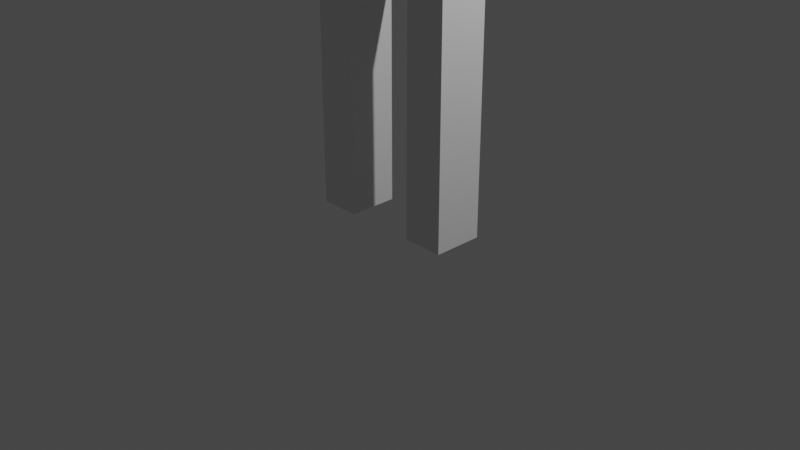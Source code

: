 # Source: tvscreen.blend  (saved by Blender 3.4.6; exported with 4.5.12 LTS)
import bpy
from mathutils import Matrix  # noqa: F401  (used for matrix-valued properties, if any)

bpy.ops.wm.read_factory_settings(use_empty=True)
scene = bpy.context.scene
scene.name = 'Scene'

# ---- collections
col_collection = bpy.data.collections.new('Collection'); scene.collection.children.link(col_collection)
col_head = bpy.data.collections.new('Head'); scene.collection.children.link(col_head)

# ---- materials (node trees are filled in below, after node groups)
mat_material = bpy.data.materials.new('Material')
mat_material.alpha_threshold = 0.0
mat_material.use_transparent_shadow = False
mat_material.roughness = 0.5
mat_material.line_color = (0.0, 0.0, 0.0, 1.0)

# ---- material node trees
mat_material.use_nodes = True; mat_material.node_tree.nodes.clear()
_N = mat_material.node_tree.nodes; _L = mat_material.node_tree.links
n0 = _N.new('ShaderNodeOutputMaterial'); n0.name = 'Material Output'; n0.location = (300, 300)
n1 = _N.new('ShaderNodeBsdfPrincipled'); n1.name = 'Principled BSDF'; n1.location = (10, 300)
n1.distribution = 'GGX'
n1.subsurface_method = 'RANDOM_WALK_SKIN'
n1.inputs[3].default_value = 1.45
n1.inputs[27].default_value = (0.0, 0.0, 0.0, 1.0)
n1.inputs[28].default_value = 1.0
_L.new(n1.outputs[0], n0.inputs[0])
n0.is_active_output = True

# ---- world
world_world = bpy.data.worlds.new('World'); scene.world = world_world
world_world.use_nodes = True; world_world.node_tree.nodes.clear()
_N = world_world.node_tree.nodes; _L = world_world.node_tree.links
n0 = _N.new('ShaderNodeOutputWorld'); n0.name = 'World Output'; n0.location = (300, 300)
n1 = _N.new('ShaderNodeBackground'); n1.name = 'Background'; n1.location = (10, 300)
n1.inputs[0].default_value = (0.05088, 0.05088, 0.05088, 1.0)
_L.new(n1.outputs[0], n0.inputs[0])
n0.is_active_output = True
world_world.color = (0.05088, 0.05088, 0.05088)
world_world.use_sun_shadow = False
world_world.sun_shadow_jitter_overblur = 0.0

# ---- cameras
cam_camera = bpy.data.cameras.new('Camera')
cam_camera.clip_end = 100.0
cam_camera.ortho_scale = 7.314

# ---- lights
light_light = bpy.data.lights.new('Light', 'POINT')
light_light.transmission_factor = 0.0
light_light.energy = 1000.0
light_light.shadow_soft_size = 0.1
light_light.shadow_maximum_resolution = 0.006
light_light.use_absolute_resolution = True

# ---- meshes
me_cylinder = bpy.data.meshes.new('Cylinder')
me_cylinder.from_pydata([(0.0, 0.2433, 1.0), (0.04747, 0.2387, 1.0), (0.09312, 0.2248, 1.0), (0.1352, 0.2023, 1.0), (0.1721, 0.1721, 1.0), (0.2023, 0.1352, 1.0), (0.2248, 0.09312, 1.0), (0.2387, 0.04747, 1.0), (0.2433, 0.0, 1.0), (0.2387, -0.04747, 1.0), (0.2248, -0.09312, 1.0), (0.2023, -0.1352, 1.0), (0.1721, -0.1721, 1.0), (0.1352, -0.2023, 1.0), (0.09312, -0.2248, 1.0), (0.04747, -0.2387, 1.0), (0.0, -0.2433, 1.0), (-0.04747, -0.2387, 1.0), (-0.09312, -0.2248, 1.0), (-0.1352, -0.2023, 1.0), (-0.1721, -0.1721, 1.0), (-0.2023, -0.1352, 1.0), (-0.2248, -0.09312, 1.0), (-0.2387, -0.04747, 1.0), (-0.2433, 0.0, 1.0), (-0.2387, 0.04747, 1.0), (-0.2248, 0.09312, 1.0), (-0.2023, 0.1352, 1.0), (-0.1721, 0.1721, 1.0), (-0.1352, 0.2023, 1.0), (-0.09312, 0.2248, 1.0), (-0.04747, 0.2387, 1.0), (0.1951, 0.9808, 1.0), (0.0, 1.0, 1.0), (0.3827, 0.9239, 1.0), (0.5556, 0.8315, 1.0), (0.7071, 0.7071, 1.0), (0.8315, 0.5556, 1.0), (0.9239, 0.3827, 1.0), (0.9808, 0.1951, 1.0), (1.0, 0.0, 1.0), (0.9808, -0.1951, 1.0), (0.9239, -0.3827, 1.0), (0.8315, -0.5556, 1.0), (0.7071, -0.7071, 1.0), (0.5556, -0.8315, 1.0), (0.3827, -0.9239, 1.0), (0.1951, -0.9808, 1.0), (0.0, -1.0, 1.0), (-0.1951, -0.9808, 1.0), (-0.3827, -0.9239, 1.0), (-0.5556, -0.8315, 1.0), (-0.7071, -0.7071, 1.0), (-0.8315, -0.5556, 1.0), (-0.9239, -0.3827, 1.0), (-0.9808, -0.1951, 1.0), (-1.0, 0.0, 1.0), (-0.9808, 0.1951, 1.0), (-0.9239, 0.3827, 1.0), (-0.8315, 0.5556, 1.0), (-0.7071, 0.7071, 1.0), (-0.5556, 0.8315, 1.0), (-0.3827, 0.9239, 1.0), (-0.1951, 0.9808, 1.0), (0.1199, 0.6028, 1.0), (0.0, 0.6146, 1.0), (0.2352, 0.5678, 1.0), (0.3414, 0.511, 1.0), (0.4346, 0.4346, 1.0), (0.511, 0.3414, 1.0), (0.5678, 0.2352, 1.0), (0.6028, 0.1199, 1.0), (0.6146, 0.0, 1.0), (0.6028, -0.1199, 1.0), (0.5678, -0.2352, 1.0), (0.511, -0.3414, 1.0), (0.4346, -0.4346, 1.0), (0.3414, -0.511, 1.0), (0.2352, -0.5678, 1.0), (0.1199, -0.6028, 1.0), (0.0, -0.6146, 1.0), (-0.1199, -0.6028, 1.0), (-0.2352, -0.5678, 1.0), (-0.3414, -0.511, 1.0), (-0.4346, -0.4346, 1.0), (-0.511, -0.3414, 1.0), (-0.5678, -0.2352, 1.0), (-0.6028, -0.1199, 1.0), (-0.6146, 0.0, 1.0), (-0.6028, 0.1199, 1.0), (-0.5678, 0.2352, 1.0), (-0.511, 0.3414, 1.0), (-0.4346, 0.4346, 1.0), (-0.3414, 0.511, 1.0), (-0.2352, 0.5678, 1.0), (-0.1199, 0.6028, 1.0), (0.0, 1.0, 0.7736), (0.1951, 0.9808, 0.7736), (0.3827, 0.9239, 0.7736), (0.5556, 0.8315, 0.7736), (0.7071, 0.7071, 0.7736), (0.8315, 0.5556, 0.7736), (0.9239, 0.3827, 0.7736), (0.9808, 0.1951, 0.7736), (1.0, 0.0, 0.7736), (0.9808, -0.1951, 0.7736), (0.9239, -0.3827, 0.7736), (0.8315, -0.5556, 0.7736), (0.7071, -0.7071, 0.7736), (0.5556, -0.8315, 0.7736), (0.3827, -0.9239, 0.7736), (0.1951, -0.9808, 0.7736), (0.0, -1.0, 0.7736), (-0.1951, -0.9808, 0.7736), (-0.3827, -0.9239, 0.7736), (-0.5556, -0.8315, 0.7736), (-0.7071, -0.7071, 0.7736), (-0.8315, -0.5556, 0.7736), (-0.9239, -0.3827, 0.7736), (-0.9808, -0.1951, 0.7736), (-1.0, 0.0, 0.7736), (-0.9808, 0.1951, 0.7736), (-0.9239, 0.3827, 0.7736), (-0.8315, 0.5556, 0.7736), (-0.7071, 0.7071, 0.7736), (-0.5556, 0.8315, 0.7736), (-0.3827, 0.9239, 0.7736), (-0.1951, 0.9808, 0.7736), (0.1951, 0.9808, 0.0), (0.3827, 0.9239, 0.0), (0.5556, 0.8315, 0.0), (0.7071, 0.7071, 0.0), (0.8315, 0.5556, 0.0), (0.9239, 0.3827, 0.0), (0.9808, 0.1951, 0.0), (1.0, 0.0, 0.0), (0.9808, -0.1951, 0.0), (0.9239, -0.3827, 0.0), (0.8315, -0.5556, 0.0), (0.7071, -0.7071, 0.0), (0.5556, -0.8315, 0.0), (0.3827, -0.9239, 0.0), (0.1951, -0.9808, 0.0), (0.0, -1.0, 0.0), (-0.1951, -0.9808, 0.0), (-0.3827, -0.9239, 0.0), (-0.5556, -0.8315, 0.0), (-0.7071, -0.7071, 0.0), (-0.8315, -0.5556, 0.0), (-0.9239, -0.3827, 0.0), (-0.9808, -0.1951, 0.0), (-1.0, 0.0, 0.0), (-0.9808, 0.1951, 0.0), (-0.9239, 0.3827, 0.0), (-0.8315, 0.5556, 0.0), (-0.7071, 0.7071, 0.0), (-0.5556, 0.8315, 0.0), (-0.3827, 0.9239, 0.0), (-0.1951, 0.9808, 0.0), (0.0, 1.0, 0.0)], [], [(96, 33, 32, 97), (97, 32, 34, 98), (98, 34, 35, 99), (99, 35, 36, 100), (100, 36, 37, 101), (101, 37, 38, 102), (102, 38, 39, 103), (103, 39, 40, 104), (104, 40, 41, 105), (105, 41, 42, 106), (106, 42, 43, 107), (107, 43, 44, 108), (108, 44, 45, 109), (109, 45, 46, 110), (110, 46, 47, 111), (111, 47, 48, 112), (112, 48, 49, 113), (113, 49, 50, 114), (114, 50, 51, 115), (115, 51, 52, 116), (116, 52, 53, 117), (117, 53, 54, 118), (118, 54, 55, 119), (119, 55, 56, 120), (120, 56, 57, 121), (121, 57, 58, 122), (122, 58, 59, 123), (123, 59, 60, 124), (124, 60, 61, 125), (125, 61, 62, 126), (1, 0, 31, 30, 29, 28, 27, 26, 25, 24, 23, 22, 21, 20, 19, 18, 17, 16, 15, 14, 13, 12, 11, 10, 9, 8, 7, 6, 5, 4, 3, 2), (126, 62, 63, 127), (127, 63, 33, 96), (65, 64, 32, 33), (64, 66, 34, 32), (66, 67, 35, 34), (67, 68, 36, 35), (68, 69, 37, 36), (69, 70, 38, 37), (70, 71, 39, 38), (71, 72, 40, 39), (72, 73, 41, 40), (73, 74, 42, 41), (74, 75, 43, 42), (75, 76, 44, 43), (76, 77, 45, 44), (77, 78, 46, 45), (78, 79, 47, 46), (79, 80, 48, 47), (80, 81, 49, 48), (81, 82, 50, 49), (82, 83, 51, 50), (83, 84, 52, 51), (84, 85, 53, 52), (85, 86, 54, 53), (86, 87, 55, 54), (87, 88, 56, 55), (88, 89, 57, 56), (89, 90, 58, 57), (90, 91, 59, 58), (91, 92, 60, 59), (92, 93, 61, 60), (93, 94, 62, 61), (94, 95, 63, 62), (95, 65, 33, 63), (0, 1, 64, 65), (1, 2, 66, 64), (2, 3, 67, 66), (3, 4, 68, 67), (4, 5, 69, 68), (5, 6, 70, 69), (6, 7, 71, 70), (7, 8, 72, 71), (8, 9, 73, 72), (9, 10, 74, 73), (10, 11, 75, 74), (11, 12, 76, 75), (12, 13, 77, 76), (13, 14, 78, 77), (14, 15, 79, 78), (15, 16, 80, 79), (16, 17, 81, 80), (17, 18, 82, 81), (18, 19, 83, 82), (19, 20, 84, 83), (20, 21, 85, 84), (21, 22, 86, 85), (22, 23, 87, 86), (23, 24, 88, 87), (24, 25, 89, 88), (25, 26, 90, 89), (26, 27, 91, 90), (27, 28, 92, 91), (28, 29, 93, 92), (29, 30, 94, 93), (30, 31, 95, 94), (31, 0, 65, 95), (158, 127, 96, 159), (157, 126, 127, 158), (156, 125, 126, 157), (155, 124, 125, 156), (154, 123, 124, 155), (153, 122, 123, 154), (152, 121, 122, 153), (151, 120, 121, 152), (150, 119, 120, 151), (149, 118, 119, 150), (148, 117, 118, 149), (147, 116, 117, 148), (146, 115, 116, 147), (145, 114, 115, 146), (144, 113, 114, 145), (143, 112, 113, 144), (142, 111, 112, 143), (141, 110, 111, 142), (140, 109, 110, 141), (139, 108, 109, 140), (138, 107, 108, 139), (137, 106, 107, 138), (136, 105, 106, 137), (135, 104, 105, 136), (134, 103, 104, 135), (133, 102, 103, 134), (132, 101, 102, 133), (131, 100, 101, 132), (130, 99, 100, 131), (129, 98, 99, 130), (128, 97, 98, 129), (159, 96, 97, 128)])
me_cylinder.polygons.foreach_set('use_smooth', [True] * 129)
_uv = me_cylinder.uv_layers.new(name='UVMap')
_uv.uv.foreach_set('vector', [1.0, 0.9434, 1.0, 1.0, 0.9688, 1.0, 0.9688, 0.9434, 0.9688, 0.9434, 0.9688, 1.0, 0.9375, 1.0, 0.9375, 0.9434, 0.9375, 0.9434, 0.9375, 1.0, 0.9062, 1.0, 0.9062, 0.9434, 0.9062, 0.9434, 0.9062, 1.0, 0.875, 1.0, 0.875, 0.9434, 0.875, 0.9434, 0.875, 1.0, 0.8438, 1.0, 0.8438, 0.9434, 0.8438, 0.9434, 0.8438, 1.0, 0.8125, 1.0, 0.8125, 0.9434, 0.8125, 0.9434, 0.8125, 1.0, 0.7812, 1.0, 0.7812, 0.9434, 0.7812, 0.9434, 0.7812, 1.0, 0.75, 1.0, 0.75, 0.9434, 0.75, 0.9434, 0.75, 1.0, 0.7188, 1.0, 0.7188, 0.9434, 0.7188, 0.9434, 0.7188, 1.0, 0.6875, 1.0, 0.6875, 0.9434, 0.6875, 0.9434, 0.6875, 1.0, 0.6562, 1.0, 0.6562, 0.9434, 0.6562, 0.9434, 0.6562, 1.0, 0.625, 1.0, 0.625, 0.9434, 0.625, 0.9434, 0.625, 1.0, 0.5938, 1.0, 0.5938, 0.9434, 0.5938, 0.9434, 0.5938, 1.0, 0.5625, 1.0, 0.5625, 0.9434, 0.5625, 0.9434, 0.5625, 1.0, 0.5312, 1.0, 0.5312, 0.9434, 0.5312, 0.9434, 0.5312, 1.0, 0.5, 1.0, 0.5, 0.9434, 0.5, 0.9434, 0.5, 1.0, 0.4688, 1.0, 0.4688, 0.9434, 0.4688, 0.9434, 0.4688, 1.0, 0.4375, 1.0, 0.4375, 0.9434, 0.4375, 0.9434, 0.4375, 1.0, 0.4062, 1.0, 0.4062, 0.9434, 0.4062, 0.9434, 0.4062, 1.0, 0.375, 1.0, 0.375, 0.9434, 0.375, 0.9434, 0.375, 1.0, 0.3438, 1.0, 0.3438, 0.9434, 0.3438, 0.9434, 0.3438, 1.0, 0.3125, 1.0, 0.3125, 0.9434, 0.3125, 0.9434, 0.3125, 1.0, 0.2812, 1.0, 0.2812, 0.9434, 0.2812, 0.9434, 0.2812, 1.0, 0.25, 1.0, 0.25, 0.9434, 0.25, 0.9434, 0.25, 1.0, 0.2188, 1.0, 0.2188, 0.9434, 0.2188, 0.9434, 0.2188, 1.0, 0.1875, 1.0, 0.1875, 0.9434, 0.1875, 0.9434, 0.1875, 1.0, 0.1562, 1.0, 0.1562, 0.9434, 0.1562, 0.9434, 0.1562, 1.0, 0.125, 1.0, 0.125, 0.9434, 0.125, 0.9434, 0.125, 1.0, 0.09375, 1.0, 0.09375, 0.9434, 0.09375, 0.9434, 0.09375, 1.0, 0.0625, 1.0, 0.0625, 0.9434, 0.2614, 0.3073, 0.25, 0.3084, 0.2386, 0.3073, 0.2277, 0.304, 0.2176, 0.2986, 0.2087, 0.2913, 0.2014, 0.2824, 0.196, 0.2723, 0.1927, 0.2614, 0.1916, 0.25, 0.1927, 0.2386, 0.196, 0.2277, 0.2014, 0.2176, 0.2087, 0.2087, 0.2176, 0.2014, 0.2277, 0.196, 0.2386, 0.1927, 0.25, 0.1916, 0.2614, 0.1927, 0.2723, 0.196, 0.2824, 0.2014, 0.2913, 0.2087, 0.2986, 0.2176, 0.304, 0.2277, 0.3073, 0.2386, 0.3084, 0.25, 0.3073, 0.2614, 0.304, 0.2723, 0.2986, 0.2824, 0.2913, 0.2913, 0.2824, 0.2986, 0.2723, 0.304, 0.0625, 0.9434, 0.0625, 1.0, 0.03125, 1.0, 0.03125, 0.9434, 0.03125, 0.9434, 0.03125, 1.0, 0.0, 1.0, 0.0, 0.9434, 0.25, 0.3975, 0.2788, 0.3947, 0.2968, 0.4854, 0.25, 0.49, 0.2788, 0.3947, 0.3064, 0.3863, 0.3418, 0.4717, 0.2968, 0.4854, 0.3064, 0.3863, 0.3319, 0.3726, 0.3833, 0.4496, 0.3418, 0.4717, 0.3319, 0.3726, 0.3543, 0.3543, 0.4197, 0.4197, 0.3833, 0.4496, 0.3543, 0.3543, 0.3726, 0.3319, 0.4496, 0.3833, 0.4197, 0.4197, 0.3726, 0.3319, 0.3863, 0.3064, 0.4717, 0.3418, 0.4496, 0.3833, 0.3863, 0.3064, 0.3947, 0.2788, 0.4854, 0.2968, 0.4717, 0.3418, 0.3947, 0.2788, 0.3975, 0.25, 0.49, 0.25, 0.4854, 0.2968, 0.3975, 0.25, 0.3947, 0.2212, 0.4854, 0.2032, 0.49, 0.25, 0.3947, 0.2212, 0.3863, 0.1936, 0.4717, 0.1582, 0.4854, 0.2032, 0.3863, 0.1936, 0.3726, 0.1681, 0.4496, 0.1167, 0.4717, 0.1582, 0.3726, 0.1681, 0.3543, 0.1457, 0.4197, 0.08029, 0.4496, 0.1167, 0.3543, 0.1457, 0.3319, 0.1274, 0.3833, 0.05045, 0.4197, 0.08029, 0.3319, 0.1274, 0.3064, 0.1137, 0.3418, 0.02827, 0.3833, 0.05045, 0.3064, 0.1137, 0.2788, 0.1053, 0.2968, 0.01461, 0.3418, 0.02827, 0.2788, 0.1053, 0.25, 0.1025, 0.25, 0.01, 0.2968, 0.01461, 0.25, 0.1025, 0.2212, 0.1053, 0.2032, 0.01461, 0.25, 0.01, 0.2212, 0.1053, 0.1936, 0.1137, 0.1582, 0.02827, 0.2032, 0.01461, 0.1936, 0.1137, 0.1681, 0.1274, 0.1167, 0.05045, 0.1582, 0.02827, 0.1681, 0.1274, 0.1457, 0.1457, 0.08029, 0.08029, 0.1167, 0.05045, 0.1457, 0.1457, 0.1274, 0.1681, 0.05045, 0.1167, 0.08029, 0.08029, 0.1274, 0.1681, 0.1137, 0.1936, 0.02827, 0.1582, 0.05045, 0.1167, 0.1137, 0.1936, 0.1053, 0.2212, 0.01461, 0.2032, 0.02827, 0.1582, 0.1053, 0.2212, 0.1025, 0.25, 0.01, 0.25, 0.01461, 0.2032, 0.1025, 0.25, 0.1053, 0.2788, 0.01461, 0.2968, 0.01, 0.25, 0.1053, 0.2788, 0.1137, 0.3064, 0.02827, 0.3418, 0.01461, 0.2968, 0.1137, 0.3064, 0.1274, 0.3319, 0.05045, 0.3833, 0.02827, 0.3418, 0.1274, 0.3319, 0.1457, 0.3543, 0.08029, 0.4197, 0.05045, 0.3833, 0.1457, 0.3543, 0.1681, 0.3726, 0.1167, 0.4496, 0.08029, 0.4197, 0.1681, 0.3726, 0.1936, 0.3863, 0.1582, 0.4717, 0.1167, 0.4496, 0.1936, 0.3863, 0.2212, 0.3947, 0.2032, 0.4854, 0.1582, 0.4717, 0.2212, 0.3947, 0.25, 0.3975, 0.25, 0.49, 0.2032, 0.4854, 0.25, 0.3084, 0.2614, 0.3073, 0.2788, 0.3947, 0.25, 0.3975, 0.2614, 0.3073, 0.2723, 0.304, 0.3064, 0.3863, 0.2788, 0.3947, 0.2723, 0.304, 0.2824, 0.2986, 0.3319, 0.3726, 0.3064, 0.3863, 0.2824, 0.2986, 0.2913, 0.2913, 0.3543, 0.3543, 0.3319, 0.3726, 0.2913, 0.2913, 0.2986, 0.2824, 0.3726, 0.3319, 0.3543, 0.3543, 0.2986, 0.2824, 0.304, 0.2723, 0.3863, 0.3064, 0.3726, 0.3319, 0.304, 0.2723, 0.3073, 0.2614, 0.3947, 0.2788, 0.3863, 0.3064, 0.3073, 0.2614, 0.3084, 0.25, 0.3975, 0.25, 0.3947, 0.2788, 0.3084, 0.25, 0.3073, 0.2386, 0.3947, 0.2212, 0.3975, 0.25, 0.3073, 0.2386, 0.304, 0.2277, 0.3863, 0.1936, 0.3947, 0.2212, 0.304, 0.2277, 0.2986, 0.2176, 0.3726, 0.1681, 0.3863, 0.1936, 0.2986, 0.2176, 0.2913, 0.2087, 0.3543, 0.1457, 0.3726, 0.1681, 0.2913, 0.2087, 0.2824, 0.2014, 0.3319, 0.1274, 0.3543, 0.1457, 0.2824, 0.2014, 0.2723, 0.196, 0.3064, 0.1137, 0.3319, 0.1274, 0.2723, 0.196, 0.2614, 0.1927, 0.2788, 0.1053, 0.3064, 0.1137, 0.2614, 0.1927, 0.25, 0.1916, 0.25, 0.1025, 0.2788, 0.1053, 0.25, 0.1916, 0.2386, 0.1927, 0.2212, 0.1053, 0.25, 0.1025, 0.2386, 0.1927, 0.2277, 0.196, 0.1936, 0.1137, 0.2212, 0.1053, 0.2277, 0.196, 0.2176, 0.2014, 0.1681, 0.1274, 0.1936, 0.1137, 0.2176, 0.2014, 0.2087, 0.2087, 0.1457, 0.1457, 0.1681, 0.1274, 0.2087, 0.2087, 0.2014, 0.2176, 0.1274, 0.1681, 0.1457, 0.1457, 0.2014, 0.2176, 0.196, 0.2277, 0.1137, 0.1936, 0.1274, 0.1681, 0.196, 0.2277, 0.1927, 0.2386, 0.1053, 0.2212, 0.1137, 0.1936, 0.1927, 0.2386, 0.1916, 0.25, 0.1025, 0.25, 0.1053, 0.2212, 0.1916, 0.25, 0.1927, 0.2614, 0.1053, 0.2788, 0.1025, 0.25, 0.1927, 0.2614, 0.196, 0.2723, 0.1137, 0.3064, 0.1053, 0.2788, 0.196, 0.2723, 0.2014, 0.2824, 0.1274, 0.3319, 0.1137, 0.3064, 0.2014, 0.2824, 0.2087, 0.2913, 0.1457, 0.3543, 0.1274, 0.3319, 0.2087, 0.2913, 0.2176, 0.2986, 0.1681, 0.3726, 0.1457, 0.3543, 0.2176, 0.2986, 0.2277, 0.304, 0.1936, 0.3863, 0.1681, 0.3726, 0.2277, 0.304, 0.2386, 0.3073, 0.2212, 0.3947, 0.1936, 0.3863, 0.2386, 0.3073, 0.25, 0.3084, 0.25, 0.3975, 0.2212, 0.3947, 0.03125, 0.75, 0.03125, 0.9434, 0.0, 0.9434, 0.0, 0.75, 0.0625, 0.75, 0.0625, 0.9434, 0.03125, 0.9434, 0.03125, 0.75, 0.09375, 0.75, 0.09375, 0.9434, 0.0625, 0.9434, 0.0625, 0.75, 0.125, 0.75, 0.125, 0.9434, 0.09375, 0.9434, 0.09375, 0.75, 0.1562, 0.75, 0.1562, 0.9434, 0.125, 0.9434, 0.125, 0.75, 0.1875, 0.75, 0.1875, 0.9434, 0.1562, 0.9434, 0.1562, 0.75, 0.2188, 0.75, 0.2188, 0.9434, 0.1875, 0.9434, 0.1875, 0.75, 0.25, 0.75, 0.25, 0.9434, 0.2188, 0.9434, 0.2188, 0.75, 0.2812, 0.75, 0.2812, 0.9434, 0.25, 0.9434, 0.25, 0.75, 0.3125, 0.75, 0.3125, 0.9434, 0.2812, 0.9434, 0.2812, 0.75, 0.3438, 0.75, 0.3438, 0.9434, 0.3125, 0.9434, 0.3125, 0.75, 0.375, 0.75, 0.375, 0.9434, 0.3438, 0.9434, 0.3438, 0.75, 0.4062, 0.75, 0.4062, 0.9434, 0.375, 0.9434, 0.375, 0.75, 0.4375, 0.75, 0.4375, 0.9434, 0.4062, 0.9434, 0.4062, 0.75, 0.4688, 0.75, 0.4688, 0.9434, 0.4375, 0.9434, 0.4375, 0.75, 0.5, 0.75, 0.5, 0.9434, 0.4688, 0.9434, 0.4688, 0.75, 0.5312, 0.75, 0.5312, 0.9434, 0.5, 0.9434, 0.5, 0.75, 0.5625, 0.75, 0.5625, 0.9434, 0.5312, 0.9434, 0.5312, 0.75, 0.5938, 0.75, 0.5938, 0.9434, 0.5625, 0.9434, 0.5625, 0.75, 0.625, 0.75, 0.625, 0.9434, 0.5938, 0.9434, 0.5938, 0.75, 0.6562, 0.75, 0.6562, 0.9434, 0.625, 0.9434, 0.625, 0.75, 0.6875, 0.75, 0.6875, 0.9434, 0.6562, 0.9434, 0.6562, 0.75, 0.7188, 0.75, 0.7188, 0.9434, 0.6875, 0.9434, 0.6875, 0.75, 0.75, 0.75, 0.75, 0.9434, 0.7188, 0.9434, 0.7188, 0.75, 0.7812, 0.75, 0.7812, 0.9434, 0.75, 0.9434, 0.75, 0.75, 0.8125, 0.75, 0.8125, 0.9434, 0.7812, 0.9434, 0.7812, 0.75, 0.8438, 0.75, 0.8438, 0.9434, 0.8125, 0.9434, 0.8125, 0.75, 0.875, 0.75, 0.875, 0.9434, 0.8438, 0.9434, 0.8438, 0.75, 0.9062, 0.75, 0.9062, 0.9434, 0.875, 0.9434, 0.875, 0.75, 0.9375, 0.75, 0.9375, 0.9434, 0.9062, 0.9434, 0.9062, 0.75, 0.9688, 0.75, 0.9688, 0.9434, 0.9375, 0.9434, 0.9375, 0.75, 1.0, 0.75, 1.0, 0.9434, 0.9688, 0.9434, 0.9688, 0.75])
me_cylinder.update()
me_cylinder_001 = bpy.data.meshes.new('Cylinder.001')
me_cylinder_001.from_pydata([(0.0, 0.2433, 1.0), (0.04747, 0.2387, 1.0), (0.09312, 0.2248, 1.0), (0.1352, 0.2023, 1.0), (0.1721, 0.1721, 1.0), (0.2023, 0.1352, 1.0), (0.2248, 0.09312, 1.0), (0.2387, 0.04747, 1.0), (0.2433, 0.0, 1.0), (0.2387, -0.04747, 1.0), (0.2248, -0.09312, 1.0), (0.2023, -0.1352, 1.0), (0.1721, -0.1721, 1.0), (0.1352, -0.2023, 1.0), (0.09312, -0.2248, 1.0), (0.04747, -0.2387, 1.0), (0.0, -0.2433, 1.0), (-0.04747, -0.2387, 1.0), (-0.09312, -0.2248, 1.0), (-0.1352, -0.2023, 1.0), (-0.1721, -0.1721, 1.0), (-0.2023, -0.1352, 1.0), (-0.2248, -0.09312, 1.0), (-0.2387, -0.04747, 1.0), (-0.2433, 0.0, 1.0), (-0.2387, 0.04747, 1.0), (-0.2248, 0.09312, 1.0), (-0.2023, 0.1352, 1.0), (-0.1721, 0.1721, 1.0), (-0.1352, 0.2023, 1.0), (-0.09312, 0.2248, 1.0), (-0.04747, 0.2387, 1.0), (0.1951, 0.9808, 1.0), (0.0, 1.0, 1.0), (0.3827, 0.9239, 1.0), (0.5556, 0.8315, 1.0), (0.7071, 0.7071, 1.0), (0.8315, 0.5556, 1.0), (0.9239, 0.3827, 1.0), (0.9808, 0.1951, 1.0), (1.0, 0.0, 1.0), (0.9808, -0.1951, 1.0), (0.9239, -0.3827, 1.0), (0.8315, -0.5556, 1.0), (0.7071, -0.7071, 1.0), (0.5556, -0.8315, 1.0), (0.3827, -0.9239, 1.0), (0.1951, -0.9808, 1.0), (0.0, -1.0, 1.0), (-0.1951, -0.9808, 1.0), (-0.3827, -0.9239, 1.0), (-0.5556, -0.8315, 1.0), (-0.7071, -0.7071, 1.0), (-0.8315, -0.5556, 1.0), (-0.9239, -0.3827, 1.0), (-0.9808, -0.1951, 1.0), (-1.0, 0.0, 1.0), (-0.9808, 0.1951, 1.0), (-0.9239, 0.3827, 1.0), (-0.8315, 0.5556, 1.0), (-0.7071, 0.7071, 1.0), (-0.5556, 0.8315, 1.0), (-0.3827, 0.9239, 1.0), (-0.1951, 0.9808, 1.0), (0.1199, 0.6028, 1.0), (0.0, 0.6146, 1.0), (0.2352, 0.5678, 1.0), (0.3414, 0.511, 1.0), (0.4346, 0.4346, 1.0), (0.511, 0.3414, 1.0), (0.5678, 0.2352, 1.0), (0.6028, 0.1199, 1.0), (0.6146, 0.0, 1.0), (0.6028, -0.1199, 1.0), (0.5678, -0.2352, 1.0), (0.511, -0.3414, 1.0), (0.4346, -0.4346, 1.0), (0.3414, -0.511, 1.0), (0.2352, -0.5678, 1.0), (0.1199, -0.6028, 1.0), (0.0, -0.6146, 1.0), (-0.1199, -0.6028, 1.0), (-0.2352, -0.5678, 1.0), (-0.3414, -0.511, 1.0), (-0.4346, -0.4346, 1.0), (-0.511, -0.3414, 1.0), (-0.5678, -0.2352, 1.0), (-0.6028, -0.1199, 1.0), (-0.6146, 0.0, 1.0), (-0.6028, 0.1199, 1.0), (-0.5678, 0.2352, 1.0), (-0.511, 0.3414, 1.0), (-0.4346, 0.4346, 1.0), (-0.3414, 0.511, 1.0), (-0.2352, 0.5678, 1.0), (-0.1199, 0.6028, 1.0), (0.0, 1.0, 0.7736), (0.1951, 0.9808, 0.7736), (0.3827, 0.9239, 0.7736), (0.5556, 0.8315, 0.7736), (0.7071, 0.7071, 0.7736), (0.8315, 0.5556, 0.7736), (0.9239, 0.3827, 0.7736), (0.9808, 0.1951, 0.7736), (1.0, 0.0, 0.7736), (0.9808, -0.1951, 0.7736), (0.9239, -0.3827, 0.7736), (0.8315, -0.5556, 0.7736), (0.7071, -0.7071, 0.7736), (0.5556, -0.8315, 0.7736), (0.3827, -0.9239, 0.7736), (0.1951, -0.9808, 0.7736), (0.0, -1.0, 0.7736), (-0.1951, -0.9808, 0.7736), (-0.3827, -0.9239, 0.7736), (-0.5556, -0.8315, 0.7736), (-0.7071, -0.7071, 0.7736), (-0.8315, -0.5556, 0.7736), (-0.9239, -0.3827, 0.7736), (-0.9808, -0.1951, 0.7736), (-1.0, 0.0, 0.7736), (-0.9808, 0.1951, 0.7736), (-0.9239, 0.3827, 0.7736), (-0.8315, 0.5556, 0.7736), (-0.7071, 0.7071, 0.7736), (-0.5556, 0.8315, 0.7736), (-0.3827, 0.9239, 0.7736), (-0.1951, 0.9808, 0.7736), (0.1951, 0.9808, 0.0), (0.3827, 0.9239, 0.0), (0.5556, 0.8315, 0.0), (0.7071, 0.7071, 0.0), (0.8315, 0.5556, 0.0), (0.9239, 0.3827, 0.0), (0.9808, 0.1951, 0.0), (1.0, 0.0, 0.0), (0.9808, -0.1951, 0.0), (0.9239, -0.3827, 0.0), (0.8315, -0.5556, 0.0), (0.7071, -0.7071, 0.0), (0.5556, -0.8315, 0.0), (0.3827, -0.9239, 0.0), (0.1951, -0.9808, 0.0), (0.0, -1.0, 0.0), (-0.1951, -0.9808, 0.0), (-0.3827, -0.9239, 0.0), (-0.5556, -0.8315, 0.0), (-0.7071, -0.7071, 0.0), (-0.8315, -0.5556, 0.0), (-0.9239, -0.3827, 0.0), (-0.9808, -0.1951, 0.0), (-1.0, 0.0, 0.0), (-0.9808, 0.1951, 0.0), (-0.9239, 0.3827, 0.0), (-0.8315, 0.5556, 0.0), (-0.7071, 0.7071, 0.0), (-0.5556, 0.8315, 0.0), (-0.3827, 0.9239, 0.0), (-0.1951, 0.9808, 0.0), (0.0, 1.0, 0.0)], [], [(96, 33, 32, 97), (97, 32, 34, 98), (98, 34, 35, 99), (99, 35, 36, 100), (100, 36, 37, 101), (101, 37, 38, 102), (102, 38, 39, 103), (103, 39, 40, 104), (104, 40, 41, 105), (105, 41, 42, 106), (106, 42, 43, 107), (107, 43, 44, 108), (108, 44, 45, 109), (109, 45, 46, 110), (110, 46, 47, 111), (111, 47, 48, 112), (112, 48, 49, 113), (113, 49, 50, 114), (114, 50, 51, 115), (115, 51, 52, 116), (116, 52, 53, 117), (117, 53, 54, 118), (118, 54, 55, 119), (119, 55, 56, 120), (120, 56, 57, 121), (121, 57, 58, 122), (122, 58, 59, 123), (123, 59, 60, 124), (124, 60, 61, 125), (125, 61, 62, 126), (1, 0, 31, 30, 29, 28, 27, 26, 25, 24, 23, 22, 21, 20, 19, 18, 17, 16, 15, 14, 13, 12, 11, 10, 9, 8, 7, 6, 5, 4, 3, 2), (126, 62, 63, 127), (127, 63, 33, 96), (65, 64, 32, 33), (64, 66, 34, 32), (66, 67, 35, 34), (67, 68, 36, 35), (68, 69, 37, 36), (69, 70, 38, 37), (70, 71, 39, 38), (71, 72, 40, 39), (72, 73, 41, 40), (73, 74, 42, 41), (74, 75, 43, 42), (75, 76, 44, 43), (76, 77, 45, 44), (77, 78, 46, 45), (78, 79, 47, 46), (79, 80, 48, 47), (80, 81, 49, 48), (81, 82, 50, 49), (82, 83, 51, 50), (83, 84, 52, 51), (84, 85, 53, 52), (85, 86, 54, 53), (86, 87, 55, 54), (87, 88, 56, 55), (88, 89, 57, 56), (89, 90, 58, 57), (90, 91, 59, 58), (91, 92, 60, 59), (92, 93, 61, 60), (93, 94, 62, 61), (94, 95, 63, 62), (95, 65, 33, 63), (0, 1, 64, 65), (1, 2, 66, 64), (2, 3, 67, 66), (3, 4, 68, 67), (4, 5, 69, 68), (5, 6, 70, 69), (6, 7, 71, 70), (7, 8, 72, 71), (8, 9, 73, 72), (9, 10, 74, 73), (10, 11, 75, 74), (11, 12, 76, 75), (12, 13, 77, 76), (13, 14, 78, 77), (14, 15, 79, 78), (15, 16, 80, 79), (16, 17, 81, 80), (17, 18, 82, 81), (18, 19, 83, 82), (19, 20, 84, 83), (20, 21, 85, 84), (21, 22, 86, 85), (22, 23, 87, 86), (23, 24, 88, 87), (24, 25, 89, 88), (25, 26, 90, 89), (26, 27, 91, 90), (27, 28, 92, 91), (28, 29, 93, 92), (29, 30, 94, 93), (30, 31, 95, 94), (31, 0, 65, 95), (158, 127, 96, 159), (157, 126, 127, 158), (156, 125, 126, 157), (155, 124, 125, 156), (154, 123, 124, 155), (153, 122, 123, 154), (152, 121, 122, 153), (151, 120, 121, 152), (150, 119, 120, 151), (149, 118, 119, 150), (148, 117, 118, 149), (147, 116, 117, 148), (146, 115, 116, 147), (145, 114, 115, 146), (144, 113, 114, 145), (143, 112, 113, 144), (142, 111, 112, 143), (141, 110, 111, 142), (140, 109, 110, 141), (139, 108, 109, 140), (138, 107, 108, 139), (137, 106, 107, 138), (136, 105, 106, 137), (135, 104, 105, 136), (134, 103, 104, 135), (133, 102, 103, 134), (132, 101, 102, 133), (131, 100, 101, 132), (130, 99, 100, 131), (129, 98, 99, 130), (128, 97, 98, 129), (159, 96, 97, 128)])
me_cylinder_001.polygons.foreach_set('use_smooth', [True] * 129)
_uv = me_cylinder_001.uv_layers.new(name='UVMap')
_uv.uv.foreach_set('vector', [1.0, 0.9434, 1.0, 1.0, 0.9688, 1.0, 0.9688, 0.9434, 0.9688, 0.9434, 0.9688, 1.0, 0.9375, 1.0, 0.9375, 0.9434, 0.9375, 0.9434, 0.9375, 1.0, 0.9062, 1.0, 0.9062, 0.9434, 0.9062, 0.9434, 0.9062, 1.0, 0.875, 1.0, 0.875, 0.9434, 0.875, 0.9434, 0.875, 1.0, 0.8438, 1.0, 0.8438, 0.9434, 0.8438, 0.9434, 0.8438, 1.0, 0.8125, 1.0, 0.8125, 0.9434, 0.8125, 0.9434, 0.8125, 1.0, 0.7812, 1.0, 0.7812, 0.9434, 0.7812, 0.9434, 0.7812, 1.0, 0.75, 1.0, 0.75, 0.9434, 0.75, 0.9434, 0.75, 1.0, 0.7188, 1.0, 0.7188, 0.9434, 0.7188, 0.9434, 0.7188, 1.0, 0.6875, 1.0, 0.6875, 0.9434, 0.6875, 0.9434, 0.6875, 1.0, 0.6562, 1.0, 0.6562, 0.9434, 0.6562, 0.9434, 0.6562, 1.0, 0.625, 1.0, 0.625, 0.9434, 0.625, 0.9434, 0.625, 1.0, 0.5938, 1.0, 0.5938, 0.9434, 0.5938, 0.9434, 0.5938, 1.0, 0.5625, 1.0, 0.5625, 0.9434, 0.5625, 0.9434, 0.5625, 1.0, 0.5312, 1.0, 0.5312, 0.9434, 0.5312, 0.9434, 0.5312, 1.0, 0.5, 1.0, 0.5, 0.9434, 0.5, 0.9434, 0.5, 1.0, 0.4688, 1.0, 0.4688, 0.9434, 0.4688, 0.9434, 0.4688, 1.0, 0.4375, 1.0, 0.4375, 0.9434, 0.4375, 0.9434, 0.4375, 1.0, 0.4062, 1.0, 0.4062, 0.9434, 0.4062, 0.9434, 0.4062, 1.0, 0.375, 1.0, 0.375, 0.9434, 0.375, 0.9434, 0.375, 1.0, 0.3438, 1.0, 0.3438, 0.9434, 0.3438, 0.9434, 0.3438, 1.0, 0.3125, 1.0, 0.3125, 0.9434, 0.3125, 0.9434, 0.3125, 1.0, 0.2812, 1.0, 0.2812, 0.9434, 0.2812, 0.9434, 0.2812, 1.0, 0.25, 1.0, 0.25, 0.9434, 0.25, 0.9434, 0.25, 1.0, 0.2188, 1.0, 0.2188, 0.9434, 0.2188, 0.9434, 0.2188, 1.0, 0.1875, 1.0, 0.1875, 0.9434, 0.1875, 0.9434, 0.1875, 1.0, 0.1562, 1.0, 0.1562, 0.9434, 0.1562, 0.9434, 0.1562, 1.0, 0.125, 1.0, 0.125, 0.9434, 0.125, 0.9434, 0.125, 1.0, 0.09375, 1.0, 0.09375, 0.9434, 0.09375, 0.9434, 0.09375, 1.0, 0.0625, 1.0, 0.0625, 0.9434, 0.2614, 0.3073, 0.25, 0.3084, 0.2386, 0.3073, 0.2277, 0.304, 0.2176, 0.2986, 0.2087, 0.2913, 0.2014, 0.2824, 0.196, 0.2723, 0.1927, 0.2614, 0.1916, 0.25, 0.1927, 0.2386, 0.196, 0.2277, 0.2014, 0.2176, 0.2087, 0.2087, 0.2176, 0.2014, 0.2277, 0.196, 0.2386, 0.1927, 0.25, 0.1916, 0.2614, 0.1927, 0.2723, 0.196, 0.2824, 0.2014, 0.2913, 0.2087, 0.2986, 0.2176, 0.304, 0.2277, 0.3073, 0.2386, 0.3084, 0.25, 0.3073, 0.2614, 0.304, 0.2723, 0.2986, 0.2824, 0.2913, 0.2913, 0.2824, 0.2986, 0.2723, 0.304, 0.0625, 0.9434, 0.0625, 1.0, 0.03125, 1.0, 0.03125, 0.9434, 0.03125, 0.9434, 0.03125, 1.0, 0.0, 1.0, 0.0, 0.9434, 0.25, 0.3975, 0.2788, 0.3947, 0.2968, 0.4854, 0.25, 0.49, 0.2788, 0.3947, 0.3064, 0.3863, 0.3418, 0.4717, 0.2968, 0.4854, 0.3064, 0.3863, 0.3319, 0.3726, 0.3833, 0.4496, 0.3418, 0.4717, 0.3319, 0.3726, 0.3543, 0.3543, 0.4197, 0.4197, 0.3833, 0.4496, 0.3543, 0.3543, 0.3726, 0.3319, 0.4496, 0.3833, 0.4197, 0.4197, 0.3726, 0.3319, 0.3863, 0.3064, 0.4717, 0.3418, 0.4496, 0.3833, 0.3863, 0.3064, 0.3947, 0.2788, 0.4854, 0.2968, 0.4717, 0.3418, 0.3947, 0.2788, 0.3975, 0.25, 0.49, 0.25, 0.4854, 0.2968, 0.3975, 0.25, 0.3947, 0.2212, 0.4854, 0.2032, 0.49, 0.25, 0.3947, 0.2212, 0.3863, 0.1936, 0.4717, 0.1582, 0.4854, 0.2032, 0.3863, 0.1936, 0.3726, 0.1681, 0.4496, 0.1167, 0.4717, 0.1582, 0.3726, 0.1681, 0.3543, 0.1457, 0.4197, 0.08029, 0.4496, 0.1167, 0.3543, 0.1457, 0.3319, 0.1274, 0.3833, 0.05045, 0.4197, 0.08029, 0.3319, 0.1274, 0.3064, 0.1137, 0.3418, 0.02827, 0.3833, 0.05045, 0.3064, 0.1137, 0.2788, 0.1053, 0.2968, 0.01461, 0.3418, 0.02827, 0.2788, 0.1053, 0.25, 0.1025, 0.25, 0.01, 0.2968, 0.01461, 0.25, 0.1025, 0.2212, 0.1053, 0.2032, 0.01461, 0.25, 0.01, 0.2212, 0.1053, 0.1936, 0.1137, 0.1582, 0.02827, 0.2032, 0.01461, 0.1936, 0.1137, 0.1681, 0.1274, 0.1167, 0.05045, 0.1582, 0.02827, 0.1681, 0.1274, 0.1457, 0.1457, 0.08029, 0.08029, 0.1167, 0.05045, 0.1457, 0.1457, 0.1274, 0.1681, 0.05045, 0.1167, 0.08029, 0.08029, 0.1274, 0.1681, 0.1137, 0.1936, 0.02827, 0.1582, 0.05045, 0.1167, 0.1137, 0.1936, 0.1053, 0.2212, 0.01461, 0.2032, 0.02827, 0.1582, 0.1053, 0.2212, 0.1025, 0.25, 0.01, 0.25, 0.01461, 0.2032, 0.1025, 0.25, 0.1053, 0.2788, 0.01461, 0.2968, 0.01, 0.25, 0.1053, 0.2788, 0.1137, 0.3064, 0.02827, 0.3418, 0.01461, 0.2968, 0.1137, 0.3064, 0.1274, 0.3319, 0.05045, 0.3833, 0.02827, 0.3418, 0.1274, 0.3319, 0.1457, 0.3543, 0.08029, 0.4197, 0.05045, 0.3833, 0.1457, 0.3543, 0.1681, 0.3726, 0.1167, 0.4496, 0.08029, 0.4197, 0.1681, 0.3726, 0.1936, 0.3863, 0.1582, 0.4717, 0.1167, 0.4496, 0.1936, 0.3863, 0.2212, 0.3947, 0.2032, 0.4854, 0.1582, 0.4717, 0.2212, 0.3947, 0.25, 0.3975, 0.25, 0.49, 0.2032, 0.4854, 0.25, 0.3084, 0.2614, 0.3073, 0.2788, 0.3947, 0.25, 0.3975, 0.2614, 0.3073, 0.2723, 0.304, 0.3064, 0.3863, 0.2788, 0.3947, 0.2723, 0.304, 0.2824, 0.2986, 0.3319, 0.3726, 0.3064, 0.3863, 0.2824, 0.2986, 0.2913, 0.2913, 0.3543, 0.3543, 0.3319, 0.3726, 0.2913, 0.2913, 0.2986, 0.2824, 0.3726, 0.3319, 0.3543, 0.3543, 0.2986, 0.2824, 0.304, 0.2723, 0.3863, 0.3064, 0.3726, 0.3319, 0.304, 0.2723, 0.3073, 0.2614, 0.3947, 0.2788, 0.3863, 0.3064, 0.3073, 0.2614, 0.3084, 0.25, 0.3975, 0.25, 0.3947, 0.2788, 0.3084, 0.25, 0.3073, 0.2386, 0.3947, 0.2212, 0.3975, 0.25, 0.3073, 0.2386, 0.304, 0.2277, 0.3863, 0.1936, 0.3947, 0.2212, 0.304, 0.2277, 0.2986, 0.2176, 0.3726, 0.1681, 0.3863, 0.1936, 0.2986, 0.2176, 0.2913, 0.2087, 0.3543, 0.1457, 0.3726, 0.1681, 0.2913, 0.2087, 0.2824, 0.2014, 0.3319, 0.1274, 0.3543, 0.1457, 0.2824, 0.2014, 0.2723, 0.196, 0.3064, 0.1137, 0.3319, 0.1274, 0.2723, 0.196, 0.2614, 0.1927, 0.2788, 0.1053, 0.3064, 0.1137, 0.2614, 0.1927, 0.25, 0.1916, 0.25, 0.1025, 0.2788, 0.1053, 0.25, 0.1916, 0.2386, 0.1927, 0.2212, 0.1053, 0.25, 0.1025, 0.2386, 0.1927, 0.2277, 0.196, 0.1936, 0.1137, 0.2212, 0.1053, 0.2277, 0.196, 0.2176, 0.2014, 0.1681, 0.1274, 0.1936, 0.1137, 0.2176, 0.2014, 0.2087, 0.2087, 0.1457, 0.1457, 0.1681, 0.1274, 0.2087, 0.2087, 0.2014, 0.2176, 0.1274, 0.1681, 0.1457, 0.1457, 0.2014, 0.2176, 0.196, 0.2277, 0.1137, 0.1936, 0.1274, 0.1681, 0.196, 0.2277, 0.1927, 0.2386, 0.1053, 0.2212, 0.1137, 0.1936, 0.1927, 0.2386, 0.1916, 0.25, 0.1025, 0.25, 0.1053, 0.2212, 0.1916, 0.25, 0.1927, 0.2614, 0.1053, 0.2788, 0.1025, 0.25, 0.1927, 0.2614, 0.196, 0.2723, 0.1137, 0.3064, 0.1053, 0.2788, 0.196, 0.2723, 0.2014, 0.2824, 0.1274, 0.3319, 0.1137, 0.3064, 0.2014, 0.2824, 0.2087, 0.2913, 0.1457, 0.3543, 0.1274, 0.3319, 0.2087, 0.2913, 0.2176, 0.2986, 0.1681, 0.3726, 0.1457, 0.3543, 0.2176, 0.2986, 0.2277, 0.304, 0.1936, 0.3863, 0.1681, 0.3726, 0.2277, 0.304, 0.2386, 0.3073, 0.2212, 0.3947, 0.1936, 0.3863, 0.2386, 0.3073, 0.25, 0.3084, 0.25, 0.3975, 0.2212, 0.3947, 0.03125, 0.75, 0.03125, 0.9434, 0.0, 0.9434, 0.0, 0.75, 0.0625, 0.75, 0.0625, 0.9434, 0.03125, 0.9434, 0.03125, 0.75, 0.09375, 0.75, 0.09375, 0.9434, 0.0625, 0.9434, 0.0625, 0.75, 0.125, 0.75, 0.125, 0.9434, 0.09375, 0.9434, 0.09375, 0.75, 0.1562, 0.75, 0.1562, 0.9434, 0.125, 0.9434, 0.125, 0.75, 0.1875, 0.75, 0.1875, 0.9434, 0.1562, 0.9434, 0.1562, 0.75, 0.2188, 0.75, 0.2188, 0.9434, 0.1875, 0.9434, 0.1875, 0.75, 0.25, 0.75, 0.25, 0.9434, 0.2188, 0.9434, 0.2188, 0.75, 0.2812, 0.75, 0.2812, 0.9434, 0.25, 0.9434, 0.25, 0.75, 0.3125, 0.75, 0.3125, 0.9434, 0.2812, 0.9434, 0.2812, 0.75, 0.3438, 0.75, 0.3438, 0.9434, 0.3125, 0.9434, 0.3125, 0.75, 0.375, 0.75, 0.375, 0.9434, 0.3438, 0.9434, 0.3438, 0.75, 0.4062, 0.75, 0.4062, 0.9434, 0.375, 0.9434, 0.375, 0.75, 0.4375, 0.75, 0.4375, 0.9434, 0.4062, 0.9434, 0.4062, 0.75, 0.4688, 0.75, 0.4688, 0.9434, 0.4375, 0.9434, 0.4375, 0.75, 0.5, 0.75, 0.5, 0.9434, 0.4688, 0.9434, 0.4688, 0.75, 0.5312, 0.75, 0.5312, 0.9434, 0.5, 0.9434, 0.5, 0.75, 0.5625, 0.75, 0.5625, 0.9434, 0.5312, 0.9434, 0.5312, 0.75, 0.5938, 0.75, 0.5938, 0.9434, 0.5625, 0.9434, 0.5625, 0.75, 0.625, 0.75, 0.625, 0.9434, 0.5938, 0.9434, 0.5938, 0.75, 0.6562, 0.75, 0.6562, 0.9434, 0.625, 0.9434, 0.625, 0.75, 0.6875, 0.75, 0.6875, 0.9434, 0.6562, 0.9434, 0.6562, 0.75, 0.7188, 0.75, 0.7188, 0.9434, 0.6875, 0.9434, 0.6875, 0.75, 0.75, 0.75, 0.75, 0.9434, 0.7188, 0.9434, 0.7188, 0.75, 0.7812, 0.75, 0.7812, 0.9434, 0.75, 0.9434, 0.75, 0.75, 0.8125, 0.75, 0.8125, 0.9434, 0.7812, 0.9434, 0.7812, 0.75, 0.8438, 0.75, 0.8438, 0.9434, 0.8125, 0.9434, 0.8125, 0.75, 0.875, 0.75, 0.875, 0.9434, 0.8438, 0.9434, 0.8438, 0.75, 0.9062, 0.75, 0.9062, 0.9434, 0.875, 0.9434, 0.875, 0.75, 0.9375, 0.75, 0.9375, 0.9434, 0.9062, 0.9434, 0.9062, 0.75, 0.9688, 0.75, 0.9688, 0.9434, 0.9375, 0.9434, 0.9375, 0.75, 1.0, 0.75, 1.0, 0.9434, 0.9688, 0.9434, 0.9688, 0.75])
me_cylinder_001.update()
me_cylinder_002 = bpy.data.meshes.new('Cylinder.002')
me_cylinder_002.from_pydata([(0.0, 0.2433, 1.0), (0.04747, 0.2387, 1.0), (0.09312, 0.2248, 1.0), (0.1352, 0.2023, 1.0), (0.1721, 0.1721, 1.0), (0.2023, 0.1352, 1.0), (0.2248, 0.09312, 1.0), (0.2387, 0.04747, 1.0), (0.2433, 0.0, 1.0), (0.2387, -0.04747, 1.0), (0.2248, -0.09312, 1.0), (0.2023, -0.1352, 1.0), (0.1721, -0.1721, 1.0), (0.1352, -0.2023, 1.0), (0.09312, -0.2248, 1.0), (0.04747, -0.2387, 1.0), (0.0, -0.2433, 1.0), (-0.04747, -0.2387, 1.0), (-0.09312, -0.2248, 1.0), (-0.1352, -0.2023, 1.0), (-0.1721, -0.1721, 1.0), (-0.2023, -0.1352, 1.0), (-0.2248, -0.09312, 1.0), (-0.2387, -0.04747, 1.0), (-0.2433, 0.0, 1.0), (-0.2387, 0.04747, 1.0), (-0.2248, 0.09312, 1.0), (-0.2023, 0.1352, 1.0), (-0.1721, 0.1721, 1.0), (-0.1352, 0.2023, 1.0), (-0.09312, 0.2248, 1.0), (-0.04747, 0.2387, 1.0), (0.1951, 0.9808, 1.0), (0.0, 1.0, 1.0), (0.3827, 0.9239, 1.0), (0.5556, 0.8315, 1.0), (0.7071, 0.7071, 1.0), (0.8315, 0.5556, 1.0), (0.9239, 0.3827, 1.0), (0.9808, 0.1951, 1.0), (1.0, 0.0, 1.0), (0.9808, -0.1951, 1.0), (0.9239, -0.3827, 1.0), (0.8315, -0.5556, 1.0), (0.7071, -0.7071, 1.0), (0.5556, -0.8315, 1.0), (0.3827, -0.9239, 1.0), (0.1951, -0.9808, 1.0), (0.0, -1.0, 1.0), (-0.1951, -0.9808, 1.0), (-0.3827, -0.9239, 1.0), (-0.5556, -0.8315, 1.0), (-0.7071, -0.7071, 1.0), (-0.8315, -0.5556, 1.0), (-0.9239, -0.3827, 1.0), (-0.9808, -0.1951, 1.0), (-1.0, 0.0, 1.0), (-0.9808, 0.1951, 1.0), (-0.9239, 0.3827, 1.0), (-0.8315, 0.5556, 1.0), (-0.7071, 0.7071, 1.0), (-0.5556, 0.8315, 1.0), (-0.3827, 0.9239, 1.0), (-0.1951, 0.9808, 1.0), (0.1199, 0.6028, 1.0), (0.0, 0.6146, 1.0), (0.2352, 0.5678, 1.0), (0.3414, 0.511, 1.0), (0.4346, 0.4346, 1.0), (0.511, 0.3414, 1.0), (0.5678, 0.2352, 1.0), (0.6028, 0.1199, 1.0), (0.6146, 0.0, 1.0), (0.6028, -0.1199, 1.0), (0.5678, -0.2352, 1.0), (0.511, -0.3414, 1.0), (0.4346, -0.4346, 1.0), (0.3414, -0.511, 1.0), (0.2352, -0.5678, 1.0), (0.1199, -0.6028, 1.0), (0.0, -0.6146, 1.0), (-0.1199, -0.6028, 1.0), (-0.2352, -0.5678, 1.0), (-0.3414, -0.511, 1.0), (-0.4346, -0.4346, 1.0), (-0.511, -0.3414, 1.0), (-0.5678, -0.2352, 1.0), (-0.6028, -0.1199, 1.0), (-0.6146, 0.0, 1.0), (-0.6028, 0.1199, 1.0), (-0.5678, 0.2352, 1.0), (-0.511, 0.3414, 1.0), (-0.4346, 0.4346, 1.0), (-0.3414, 0.511, 1.0), (-0.2352, 0.5678, 1.0), (-0.1199, 0.6028, 1.0), (0.0, 1.0, 0.7736), (0.1951, 0.9808, 0.7736), (0.3827, 0.9239, 0.7736), (0.5556, 0.8315, 0.7736), (0.7071, 0.7071, 0.7736), (0.8315, 0.5556, 0.7736), (0.9239, 0.3827, 0.7736), (0.9808, 0.1951, 0.7736), (1.0, 0.0, 0.7736), (0.9808, -0.1951, 0.7736), (0.9239, -0.3827, 0.7736), (0.8315, -0.5556, 0.7736), (0.7071, -0.7071, 0.7736), (0.5556, -0.8315, 0.7736), (0.3827, -0.9239, 0.7736), (0.1951, -0.9808, 0.7736), (0.0, -1.0, 0.7736), (-0.1951, -0.9808, 0.7736), (-0.3827, -0.9239, 0.7736), (-0.5556, -0.8315, 0.7736), (-0.7071, -0.7071, 0.7736), (-0.8315, -0.5556, 0.7736), (-0.9239, -0.3827, 0.7736), (-0.9808, -0.1951, 0.7736), (-1.0, 0.0, 0.7736), (-0.9808, 0.1951, 0.7736), (-0.9239, 0.3827, 0.7736), (-0.8315, 0.5556, 0.7736), (-0.7071, 0.7071, 0.7736), (-0.5556, 0.8315, 0.7736), (-0.3827, 0.9239, 0.7736), (-0.1951, 0.9808, 0.7736), (0.1951, 0.9808, 0.0), (0.3827, 0.9239, 0.0), (0.5556, 0.8315, 0.0), (0.7071, 0.7071, 0.0), (0.8315, 0.5556, 0.0), (0.9239, 0.3827, 0.0), (0.9808, 0.1951, 0.0), (1.0, 0.0, 0.0), (0.9808, -0.1951, 0.0), (0.9239, -0.3827, 0.0), (0.8315, -0.5556, 0.0), (0.7071, -0.7071, 0.0), (0.5556, -0.8315, 0.0), (0.3827, -0.9239, 0.0), (0.1951, -0.9808, 0.0), (0.0, -1.0, 0.0), (-0.1951, -0.9808, 0.0), (-0.3827, -0.9239, 0.0), (-0.5556, -0.8315, 0.0), (-0.7071, -0.7071, 0.0), (-0.8315, -0.5556, 0.0), (-0.9239, -0.3827, 0.0), (-0.9808, -0.1951, 0.0), (-1.0, 0.0, 0.0), (-0.9808, 0.1951, 0.0), (-0.9239, 0.3827, 0.0), (-0.8315, 0.5556, 0.0), (-0.7071, 0.7071, 0.0), (-0.5556, 0.8315, 0.0), (-0.3827, 0.9239, 0.0), (-0.1951, 0.9808, 0.0), (0.0, 1.0, 0.0)], [], [(96, 33, 32, 97), (97, 32, 34, 98), (98, 34, 35, 99), (99, 35, 36, 100), (100, 36, 37, 101), (101, 37, 38, 102), (102, 38, 39, 103), (103, 39, 40, 104), (104, 40, 41, 105), (105, 41, 42, 106), (106, 42, 43, 107), (107, 43, 44, 108), (108, 44, 45, 109), (109, 45, 46, 110), (110, 46, 47, 111), (111, 47, 48, 112), (112, 48, 49, 113), (113, 49, 50, 114), (114, 50, 51, 115), (115, 51, 52, 116), (116, 52, 53, 117), (117, 53, 54, 118), (118, 54, 55, 119), (119, 55, 56, 120), (120, 56, 57, 121), (121, 57, 58, 122), (122, 58, 59, 123), (123, 59, 60, 124), (124, 60, 61, 125), (125, 61, 62, 126), (1, 0, 31, 30, 29, 28, 27, 26, 25, 24, 23, 22, 21, 20, 19, 18, 17, 16, 15, 14, 13, 12, 11, 10, 9, 8, 7, 6, 5, 4, 3, 2), (126, 62, 63, 127), (127, 63, 33, 96), (65, 64, 32, 33), (64, 66, 34, 32), (66, 67, 35, 34), (67, 68, 36, 35), (68, 69, 37, 36), (69, 70, 38, 37), (70, 71, 39, 38), (71, 72, 40, 39), (72, 73, 41, 40), (73, 74, 42, 41), (74, 75, 43, 42), (75, 76, 44, 43), (76, 77, 45, 44), (77, 78, 46, 45), (78, 79, 47, 46), (79, 80, 48, 47), (80, 81, 49, 48), (81, 82, 50, 49), (82, 83, 51, 50), (83, 84, 52, 51), (84, 85, 53, 52), (85, 86, 54, 53), (86, 87, 55, 54), (87, 88, 56, 55), (88, 89, 57, 56), (89, 90, 58, 57), (90, 91, 59, 58), (91, 92, 60, 59), (92, 93, 61, 60), (93, 94, 62, 61), (94, 95, 63, 62), (95, 65, 33, 63), (0, 1, 64, 65), (1, 2, 66, 64), (2, 3, 67, 66), (3, 4, 68, 67), (4, 5, 69, 68), (5, 6, 70, 69), (6, 7, 71, 70), (7, 8, 72, 71), (8, 9, 73, 72), (9, 10, 74, 73), (10, 11, 75, 74), (11, 12, 76, 75), (12, 13, 77, 76), (13, 14, 78, 77), (14, 15, 79, 78), (15, 16, 80, 79), (16, 17, 81, 80), (17, 18, 82, 81), (18, 19, 83, 82), (19, 20, 84, 83), (20, 21, 85, 84), (21, 22, 86, 85), (22, 23, 87, 86), (23, 24, 88, 87), (24, 25, 89, 88), (25, 26, 90, 89), (26, 27, 91, 90), (27, 28, 92, 91), (28, 29, 93, 92), (29, 30, 94, 93), (30, 31, 95, 94), (31, 0, 65, 95), (158, 127, 96, 159), (157, 126, 127, 158), (156, 125, 126, 157), (155, 124, 125, 156), (154, 123, 124, 155), (153, 122, 123, 154), (152, 121, 122, 153), (151, 120, 121, 152), (150, 119, 120, 151), (149, 118, 119, 150), (148, 117, 118, 149), (147, 116, 117, 148), (146, 115, 116, 147), (145, 114, 115, 146), (144, 113, 114, 145), (143, 112, 113, 144), (142, 111, 112, 143), (141, 110, 111, 142), (140, 109, 110, 141), (139, 108, 109, 140), (138, 107, 108, 139), (137, 106, 107, 138), (136, 105, 106, 137), (135, 104, 105, 136), (134, 103, 104, 135), (133, 102, 103, 134), (132, 101, 102, 133), (131, 100, 101, 132), (130, 99, 100, 131), (129, 98, 99, 130), (128, 97, 98, 129), (159, 96, 97, 128)])
me_cylinder_002.polygons.foreach_set('use_smooth', [True] * 129)
_uv = me_cylinder_002.uv_layers.new(name='UVMap')
_uv.uv.foreach_set('vector', [1.0, 0.9434, 1.0, 1.0, 0.9688, 1.0, 0.9688, 0.9434, 0.9688, 0.9434, 0.9688, 1.0, 0.9375, 1.0, 0.9375, 0.9434, 0.9375, 0.9434, 0.9375, 1.0, 0.9062, 1.0, 0.9062, 0.9434, 0.9062, 0.9434, 0.9062, 1.0, 0.875, 1.0, 0.875, 0.9434, 0.875, 0.9434, 0.875, 1.0, 0.8438, 1.0, 0.8438, 0.9434, 0.8438, 0.9434, 0.8438, 1.0, 0.8125, 1.0, 0.8125, 0.9434, 0.8125, 0.9434, 0.8125, 1.0, 0.7812, 1.0, 0.7812, 0.9434, 0.7812, 0.9434, 0.7812, 1.0, 0.75, 1.0, 0.75, 0.9434, 0.75, 0.9434, 0.75, 1.0, 0.7188, 1.0, 0.7188, 0.9434, 0.7188, 0.9434, 0.7188, 1.0, 0.6875, 1.0, 0.6875, 0.9434, 0.6875, 0.9434, 0.6875, 1.0, 0.6562, 1.0, 0.6562, 0.9434, 0.6562, 0.9434, 0.6562, 1.0, 0.625, 1.0, 0.625, 0.9434, 0.625, 0.9434, 0.625, 1.0, 0.5938, 1.0, 0.5938, 0.9434, 0.5938, 0.9434, 0.5938, 1.0, 0.5625, 1.0, 0.5625, 0.9434, 0.5625, 0.9434, 0.5625, 1.0, 0.5312, 1.0, 0.5312, 0.9434, 0.5312, 0.9434, 0.5312, 1.0, 0.5, 1.0, 0.5, 0.9434, 0.5, 0.9434, 0.5, 1.0, 0.4688, 1.0, 0.4688, 0.9434, 0.4688, 0.9434, 0.4688, 1.0, 0.4375, 1.0, 0.4375, 0.9434, 0.4375, 0.9434, 0.4375, 1.0, 0.4062, 1.0, 0.4062, 0.9434, 0.4062, 0.9434, 0.4062, 1.0, 0.375, 1.0, 0.375, 0.9434, 0.375, 0.9434, 0.375, 1.0, 0.3438, 1.0, 0.3438, 0.9434, 0.3438, 0.9434, 0.3438, 1.0, 0.3125, 1.0, 0.3125, 0.9434, 0.3125, 0.9434, 0.3125, 1.0, 0.2812, 1.0, 0.2812, 0.9434, 0.2812, 0.9434, 0.2812, 1.0, 0.25, 1.0, 0.25, 0.9434, 0.25, 0.9434, 0.25, 1.0, 0.2188, 1.0, 0.2188, 0.9434, 0.2188, 0.9434, 0.2188, 1.0, 0.1875, 1.0, 0.1875, 0.9434, 0.1875, 0.9434, 0.1875, 1.0, 0.1562, 1.0, 0.1562, 0.9434, 0.1562, 0.9434, 0.1562, 1.0, 0.125, 1.0, 0.125, 0.9434, 0.125, 0.9434, 0.125, 1.0, 0.09375, 1.0, 0.09375, 0.9434, 0.09375, 0.9434, 0.09375, 1.0, 0.0625, 1.0, 0.0625, 0.9434, 0.2614, 0.3073, 0.25, 0.3084, 0.2386, 0.3073, 0.2277, 0.304, 0.2176, 0.2986, 0.2087, 0.2913, 0.2014, 0.2824, 0.196, 0.2723, 0.1927, 0.2614, 0.1916, 0.25, 0.1927, 0.2386, 0.196, 0.2277, 0.2014, 0.2176, 0.2087, 0.2087, 0.2176, 0.2014, 0.2277, 0.196, 0.2386, 0.1927, 0.25, 0.1916, 0.2614, 0.1927, 0.2723, 0.196, 0.2824, 0.2014, 0.2913, 0.2087, 0.2986, 0.2176, 0.304, 0.2277, 0.3073, 0.2386, 0.3084, 0.25, 0.3073, 0.2614, 0.304, 0.2723, 0.2986, 0.2824, 0.2913, 0.2913, 0.2824, 0.2986, 0.2723, 0.304, 0.0625, 0.9434, 0.0625, 1.0, 0.03125, 1.0, 0.03125, 0.9434, 0.03125, 0.9434, 0.03125, 1.0, 0.0, 1.0, 0.0, 0.9434, 0.25, 0.3975, 0.2788, 0.3947, 0.2968, 0.4854, 0.25, 0.49, 0.2788, 0.3947, 0.3064, 0.3863, 0.3418, 0.4717, 0.2968, 0.4854, 0.3064, 0.3863, 0.3319, 0.3726, 0.3833, 0.4496, 0.3418, 0.4717, 0.3319, 0.3726, 0.3543, 0.3543, 0.4197, 0.4197, 0.3833, 0.4496, 0.3543, 0.3543, 0.3726, 0.3319, 0.4496, 0.3833, 0.4197, 0.4197, 0.3726, 0.3319, 0.3863, 0.3064, 0.4717, 0.3418, 0.4496, 0.3833, 0.3863, 0.3064, 0.3947, 0.2788, 0.4854, 0.2968, 0.4717, 0.3418, 0.3947, 0.2788, 0.3975, 0.25, 0.49, 0.25, 0.4854, 0.2968, 0.3975, 0.25, 0.3947, 0.2212, 0.4854, 0.2032, 0.49, 0.25, 0.3947, 0.2212, 0.3863, 0.1936, 0.4717, 0.1582, 0.4854, 0.2032, 0.3863, 0.1936, 0.3726, 0.1681, 0.4496, 0.1167, 0.4717, 0.1582, 0.3726, 0.1681, 0.3543, 0.1457, 0.4197, 0.08029, 0.4496, 0.1167, 0.3543, 0.1457, 0.3319, 0.1274, 0.3833, 0.05045, 0.4197, 0.08029, 0.3319, 0.1274, 0.3064, 0.1137, 0.3418, 0.02827, 0.3833, 0.05045, 0.3064, 0.1137, 0.2788, 0.1053, 0.2968, 0.01461, 0.3418, 0.02827, 0.2788, 0.1053, 0.25, 0.1025, 0.25, 0.01, 0.2968, 0.01461, 0.25, 0.1025, 0.2212, 0.1053, 0.2032, 0.01461, 0.25, 0.01, 0.2212, 0.1053, 0.1936, 0.1137, 0.1582, 0.02827, 0.2032, 0.01461, 0.1936, 0.1137, 0.1681, 0.1274, 0.1167, 0.05045, 0.1582, 0.02827, 0.1681, 0.1274, 0.1457, 0.1457, 0.08029, 0.08029, 0.1167, 0.05045, 0.1457, 0.1457, 0.1274, 0.1681, 0.05045, 0.1167, 0.08029, 0.08029, 0.1274, 0.1681, 0.1137, 0.1936, 0.02827, 0.1582, 0.05045, 0.1167, 0.1137, 0.1936, 0.1053, 0.2212, 0.01461, 0.2032, 0.02827, 0.1582, 0.1053, 0.2212, 0.1025, 0.25, 0.01, 0.25, 0.01461, 0.2032, 0.1025, 0.25, 0.1053, 0.2788, 0.01461, 0.2968, 0.01, 0.25, 0.1053, 0.2788, 0.1137, 0.3064, 0.02827, 0.3418, 0.01461, 0.2968, 0.1137, 0.3064, 0.1274, 0.3319, 0.05045, 0.3833, 0.02827, 0.3418, 0.1274, 0.3319, 0.1457, 0.3543, 0.08029, 0.4197, 0.05045, 0.3833, 0.1457, 0.3543, 0.1681, 0.3726, 0.1167, 0.4496, 0.08029, 0.4197, 0.1681, 0.3726, 0.1936, 0.3863, 0.1582, 0.4717, 0.1167, 0.4496, 0.1936, 0.3863, 0.2212, 0.3947, 0.2032, 0.4854, 0.1582, 0.4717, 0.2212, 0.3947, 0.25, 0.3975, 0.25, 0.49, 0.2032, 0.4854, 0.25, 0.3084, 0.2614, 0.3073, 0.2788, 0.3947, 0.25, 0.3975, 0.2614, 0.3073, 0.2723, 0.304, 0.3064, 0.3863, 0.2788, 0.3947, 0.2723, 0.304, 0.2824, 0.2986, 0.3319, 0.3726, 0.3064, 0.3863, 0.2824, 0.2986, 0.2913, 0.2913, 0.3543, 0.3543, 0.3319, 0.3726, 0.2913, 0.2913, 0.2986, 0.2824, 0.3726, 0.3319, 0.3543, 0.3543, 0.2986, 0.2824, 0.304, 0.2723, 0.3863, 0.3064, 0.3726, 0.3319, 0.304, 0.2723, 0.3073, 0.2614, 0.3947, 0.2788, 0.3863, 0.3064, 0.3073, 0.2614, 0.3084, 0.25, 0.3975, 0.25, 0.3947, 0.2788, 0.3084, 0.25, 0.3073, 0.2386, 0.3947, 0.2212, 0.3975, 0.25, 0.3073, 0.2386, 0.304, 0.2277, 0.3863, 0.1936, 0.3947, 0.2212, 0.304, 0.2277, 0.2986, 0.2176, 0.3726, 0.1681, 0.3863, 0.1936, 0.2986, 0.2176, 0.2913, 0.2087, 0.3543, 0.1457, 0.3726, 0.1681, 0.2913, 0.2087, 0.2824, 0.2014, 0.3319, 0.1274, 0.3543, 0.1457, 0.2824, 0.2014, 0.2723, 0.196, 0.3064, 0.1137, 0.3319, 0.1274, 0.2723, 0.196, 0.2614, 0.1927, 0.2788, 0.1053, 0.3064, 0.1137, 0.2614, 0.1927, 0.25, 0.1916, 0.25, 0.1025, 0.2788, 0.1053, 0.25, 0.1916, 0.2386, 0.1927, 0.2212, 0.1053, 0.25, 0.1025, 0.2386, 0.1927, 0.2277, 0.196, 0.1936, 0.1137, 0.2212, 0.1053, 0.2277, 0.196, 0.2176, 0.2014, 0.1681, 0.1274, 0.1936, 0.1137, 0.2176, 0.2014, 0.2087, 0.2087, 0.1457, 0.1457, 0.1681, 0.1274, 0.2087, 0.2087, 0.2014, 0.2176, 0.1274, 0.1681, 0.1457, 0.1457, 0.2014, 0.2176, 0.196, 0.2277, 0.1137, 0.1936, 0.1274, 0.1681, 0.196, 0.2277, 0.1927, 0.2386, 0.1053, 0.2212, 0.1137, 0.1936, 0.1927, 0.2386, 0.1916, 0.25, 0.1025, 0.25, 0.1053, 0.2212, 0.1916, 0.25, 0.1927, 0.2614, 0.1053, 0.2788, 0.1025, 0.25, 0.1927, 0.2614, 0.196, 0.2723, 0.1137, 0.3064, 0.1053, 0.2788, 0.196, 0.2723, 0.2014, 0.2824, 0.1274, 0.3319, 0.1137, 0.3064, 0.2014, 0.2824, 0.2087, 0.2913, 0.1457, 0.3543, 0.1274, 0.3319, 0.2087, 0.2913, 0.2176, 0.2986, 0.1681, 0.3726, 0.1457, 0.3543, 0.2176, 0.2986, 0.2277, 0.304, 0.1936, 0.3863, 0.1681, 0.3726, 0.2277, 0.304, 0.2386, 0.3073, 0.2212, 0.3947, 0.1936, 0.3863, 0.2386, 0.3073, 0.25, 0.3084, 0.25, 0.3975, 0.2212, 0.3947, 0.03125, 0.75, 0.03125, 0.9434, 0.0, 0.9434, 0.0, 0.75, 0.0625, 0.75, 0.0625, 0.9434, 0.03125, 0.9434, 0.03125, 0.75, 0.09375, 0.75, 0.09375, 0.9434, 0.0625, 0.9434, 0.0625, 0.75, 0.125, 0.75, 0.125, 0.9434, 0.09375, 0.9434, 0.09375, 0.75, 0.1562, 0.75, 0.1562, 0.9434, 0.125, 0.9434, 0.125, 0.75, 0.1875, 0.75, 0.1875, 0.9434, 0.1562, 0.9434, 0.1562, 0.75, 0.2188, 0.75, 0.2188, 0.9434, 0.1875, 0.9434, 0.1875, 0.75, 0.25, 0.75, 0.25, 0.9434, 0.2188, 0.9434, 0.2188, 0.75, 0.2812, 0.75, 0.2812, 0.9434, 0.25, 0.9434, 0.25, 0.75, 0.3125, 0.75, 0.3125, 0.9434, 0.2812, 0.9434, 0.2812, 0.75, 0.3438, 0.75, 0.3438, 0.9434, 0.3125, 0.9434, 0.3125, 0.75, 0.375, 0.75, 0.375, 0.9434, 0.3438, 0.9434, 0.3438, 0.75, 0.4062, 0.75, 0.4062, 0.9434, 0.375, 0.9434, 0.375, 0.75, 0.4375, 0.75, 0.4375, 0.9434, 0.4062, 0.9434, 0.4062, 0.75, 0.4688, 0.75, 0.4688, 0.9434, 0.4375, 0.9434, 0.4375, 0.75, 0.5, 0.75, 0.5, 0.9434, 0.4688, 0.9434, 0.4688, 0.75, 0.5312, 0.75, 0.5312, 0.9434, 0.5, 0.9434, 0.5, 0.75, 0.5625, 0.75, 0.5625, 0.9434, 0.5312, 0.9434, 0.5312, 0.75, 0.5938, 0.75, 0.5938, 0.9434, 0.5625, 0.9434, 0.5625, 0.75, 0.625, 0.75, 0.625, 0.9434, 0.5938, 0.9434, 0.5938, 0.75, 0.6562, 0.75, 0.6562, 0.9434, 0.625, 0.9434, 0.625, 0.75, 0.6875, 0.75, 0.6875, 0.9434, 0.6562, 0.9434, 0.6562, 0.75, 0.7188, 0.75, 0.7188, 0.9434, 0.6875, 0.9434, 0.6875, 0.75, 0.75, 0.75, 0.75, 0.9434, 0.7188, 0.9434, 0.7188, 0.75, 0.7812, 0.75, 0.7812, 0.9434, 0.75, 0.9434, 0.75, 0.75, 0.8125, 0.75, 0.8125, 0.9434, 0.7812, 0.9434, 0.7812, 0.75, 0.8438, 0.75, 0.8438, 0.9434, 0.8125, 0.9434, 0.8125, 0.75, 0.875, 0.75, 0.875, 0.9434, 0.8438, 0.9434, 0.8438, 0.75, 0.9062, 0.75, 0.9062, 0.9434, 0.875, 0.9434, 0.875, 0.75, 0.9375, 0.75, 0.9375, 0.9434, 0.9062, 0.9434, 0.9062, 0.75, 0.9688, 0.75, 0.9688, 0.9434, 0.9375, 0.9434, 0.9375, 0.75, 1.0, 0.75, 1.0, 0.9434, 0.9688, 0.9434, 0.9688, 0.75])
me_cylinder_002.update()
me_cube_001 = bpy.data.meshes.new('Cube.001')
me_cube_001.from_pydata([(0.8407, -0.8107, 0.7121), (0.0, -0.8107, 0.7121), (0.0, -0.8107, -0.3615), (0.8407, -0.8107, -0.3615), (0.7041, -0.8107, 0.7121), (0.7041, -0.8107, -0.3615), (0.0, -0.9107, 0.61), (0.8407, -0.8107, 0.61), (0.7041, -0.9107, 0.61), (0.0, -0.9107, -0.269), (0.8407, -0.8107, -0.269), (0.7041, -0.9107, -0.269)], [], [(8, 4, 1, 6), (7, 0, 4, 8), (10, 7, 8, 11), (11, 8, 6, 9), (5, 11, 9, 2), (3, 10, 11, 5)])
me_cube_001.polygons.foreach_set('use_smooth', [True] * 6)
_uv = me_cube_001.uv_layers.new(name='UVMap')
_uv.uv.foreach_set('vector', [0.5763, 0.787, 0.589, 0.787, 0.589, 0.875, 0.5763, 0.875, 0.5763, 0.7699, 0.589, 0.7699, 0.589, 0.787, 0.5763, 0.787, 0.4664, 0.7699, 0.5763, 0.7699, 0.5763, 0.787, 0.4664, 0.787, 0.4664, 0.787, 0.5763, 0.787, 0.5763, 0.875, 0.4664, 0.875, 0.4548, 0.787, 0.4664, 0.787, 0.4664, 0.875, 0.4548, 0.875, 0.4548, 0.7699, 0.4664, 0.7699, 0.4664, 0.787, 0.4548, 0.787])
me_cube_001.materials.append(mat_material)
me_cube_001.use_mirror_vertex_groups = False
me_cube_001.update()
me_cube = bpy.data.meshes.new('Cube')
me_cube.from_pydata([(0.4982, 0.2086, 0.08994), (0.5128, 0.2086, -0.604), (0.939, -1.0, 0.881), (0.9535, -1.0, -0.615), (0.0, 0.2086, -0.6299), (0.0, -1.0, 1.0), (0.0, -1.0, -0.6227), (0.0, 0.2086, 0.209), (0.5593, 0.2086, 0.06542), (1.0, -1.0, 0.7121), (0.0, -1.0, 0.7121), (0.0, 0.2086, 0.06542), (0.5593, 0.2086, -0.488), (1.0, -1.0, -0.3615), (0.0, -1.0, -0.3615), (0.0, 0.2086, -0.4698), (0.939, -0.6262, 0.881), (0.9535, -0.6262, -0.615), (0.0, -0.6262, 1.0), (0.0, -0.6262, -0.6489), (1.0, -0.6262, 0.7121), (1.0, -0.6262, -0.3797), (0.5128, -0.08387, -0.604), (0.4982, -0.08387, 0.08994), (0.0, -0.08387, 0.209), (0.0, -0.08387, -0.6489), (0.5593, -0.08387, 0.06542), (0.5593, -0.08387, -0.488), (0.8407, -1.0, -0.6227), (0.4963, 0.2086, 0.209), (0.5021, 0.2086, -0.6363), (0.8407, -1.0, 1.0), (0.8407, -1.0, 0.7121), (0.4963, 0.2086, 0.06542), (0.4963, 0.2086, -0.4698), (0.8407, -1.0, -0.3615), (0.8407, -0.6262, 1.0), (0.8859, -0.6262, -0.6489), (0.5021, -0.08387, -0.6363), (0.4963, -0.08387, 0.209), (0.8407, -0.8107, 0.7121), (0.0, -0.8107, 0.7121), (0.0, -0.8107, -0.3615), (0.8407, -0.8107, -0.3615), (0.4157, 0.2086, -0.6299), (0.7041, -1.0, 1.0), (0.7041, -1.0, 0.7121), (0.7041, -1.0, -0.3615), (0.76, -0.6262, -0.6489), (0.5338, -0.3059, -0.6489), (0.7041, -1.0, -0.6227), (0.4157, 0.2086, 0.209), (0.4157, 0.2086, 0.06542), (0.4157, 0.2086, -0.4698), (0.7041, -0.6262, 1.0), (0.4157, -0.08387, 0.209), (0.7041, -0.8107, 0.7121), (0.7041, -0.8107, -0.3615), (0.5593, 0.2086, 0.01454), (1.0, -1.0, 0.61), (0.0, 0.2086, 0.01454), (1.0, -0.6262, 0.61), (0.5593, -0.08387, 0.01454), (0.4963, 0.2086, 0.01454), (0.8407, -1.0, 0.61), (0.8407, -0.8107, 0.61), (0.4157, 0.2086, 0.01454), (0.5593, 0.2086, -0.4237), (1.0, -1.0, -0.269), (0.0, 0.2086, -0.4237), (1.0, -0.6262, -0.269), (0.5593, -0.08387, -0.4237), (0.4963, 0.2086, -0.4237), (0.8407, -1.0, -0.269), (0.8407, -0.8107, -0.269), (0.4157, 0.2086, -0.4237), (0.0, -0.975, 0.7121), (0.0, -0.8504, 0.7121), (0.8407, -0.8504, 0.7121), (0.8407, -0.975, 0.7121), (0.8407, -0.975, -0.3615), (0.8407, -0.8504, -0.3615), (0.0, -0.8504, -0.3615), (0.0, -0.975, -0.3615), (0.7041, -0.975, -0.3615), (0.7041, -0.8504, -0.3615), (0.7041, -0.975, 0.7121), (0.7041, -0.8504, 0.7121), (0.8407, -0.975, 0.61), (0.8407, -0.8504, 0.61), (0.8407, -0.975, -0.269), (0.8407, -0.8504, -0.269), (0.5338, 0.2086, -0.4944), (0.9745, -1.0, -0.4215), (0.0, -1.0, -0.4326), (0.0, 0.2086, -0.4874), (0.9745, -0.6262, -0.4396), (0.5338, -0.08387, -0.4944), (0.8407, -1.0, -0.4326), (0.4963, 0.2086, -0.4874), (0.4157, 0.2086, -0.4874), (0.7041, -1.0, -0.4326), (0.939, -0.9246, 0.881), (0.0, -0.9246, 1.0), (0.0, -0.9246, -0.6489), (1.0, -0.9246, 0.7121), (1.0, -0.9246, -0.3615), (0.9535, -0.9246, -0.615), (0.8407, -0.9246, 1.0), (0.8859, -0.9246, -0.6489), (0.76, -0.9246, -0.6489), (0.7041, -0.9246, 1.0), (1.0, -0.9246, 0.61), (1.0, -0.9246, -0.269), (0.9745, -0.9246, -0.4215)], [], [(109, 107, 3, 28), (105, 102, 2, 9), (33, 29, 0, 8), (111, 103, 5, 45), (46, 45, 5, 10), (87, 77, 41, 56), (63, 33, 8, 58), (112, 105, 9, 59), (114, 106, 13, 93), (99, 34, 12, 92), (101, 47, 14, 94), (97, 27, 21, 96), (62, 26, 20, 61), (55, 24, 18, 54), (26, 23, 16, 20), (38, 22, 17, 37), (30, 1, 22, 38), (8, 0, 23, 26), (51, 7, 24, 55), (58, 8, 26, 62), (92, 12, 27, 97), (0, 29, 39, 23), (44, 30, 38, 49), (49, 38, 37, 48), (23, 39, 36, 16), (93, 13, 35, 98), (100, 53, 34, 99), (66, 52, 33, 63), (59, 9, 32, 64), (9, 2, 31, 32), (102, 108, 31, 2), (52, 51, 29, 33), (110, 109, 28, 50), (85, 81, 43, 57), (89, 78, 40, 65), (82, 85, 57, 42), (104, 110, 50, 6), (11, 7, 51, 52), (60, 11, 52, 66), (95, 15, 53, 100), (25, 49, 48, 19), (4, 44, 49, 25), (29, 51, 55, 39), (39, 55, 54, 36), (98, 35, 47, 101), (78, 87, 56, 40), (32, 31, 45, 46), (108, 111, 45, 31), (69, 60, 66, 75), (91, 89, 65, 74), (68, 59, 64, 73), (75, 66, 63, 72), (67, 58, 62, 71), (71, 62, 61, 70), (113, 112, 59, 68), (72, 63, 58, 67), (34, 72, 67, 12), (106, 113, 68, 13), (27, 71, 70, 21), (12, 67, 71, 27), (53, 75, 72, 34), (13, 68, 73, 35), (81, 91, 74, 43), (15, 69, 75, 53), (35, 73, 90, 80), (80, 90, 91, 81), (73, 64, 88, 90), (90, 88, 89, 91), (32, 46, 86, 79), (79, 86, 87, 78), (14, 47, 84, 83), (83, 84, 85, 82), (64, 32, 79, 88), (88, 79, 78, 89), (47, 35, 80, 84), (84, 80, 81, 85), (46, 10, 76, 86), (86, 76, 77, 87), (28, 98, 101, 50), (4, 95, 100, 44), (44, 100, 99, 30), (3, 93, 98, 28), (1, 92, 97, 22), (22, 97, 96, 17), (50, 101, 94, 6), (30, 99, 92, 1), (107, 114, 93, 3), (17, 96, 114, 107), (21, 70, 113, 106), (70, 61, 112, 113), (36, 54, 111, 108), (19, 48, 110, 104), (48, 37, 109, 110), (16, 36, 108, 102), (96, 21, 106, 114), (61, 20, 105, 112), (54, 18, 103, 111), (20, 16, 102, 105), (37, 17, 107, 109)])
me_cube.polygons.foreach_set('use_smooth', [True] * 99)
_uv = me_cube.uv_layers.new(name='UVMap')
_uv.uv.foreach_set('vector', [0.3632, 0.7406, 0.3788, 0.7406, 0.3788, 0.75, 0.3551, 0.75, 0.589, 0.7406, 0.625, 0.7406, 0.625, 0.75, 0.589, 0.75, 0.589, 0.4801, 0.625, 0.4801, 0.625, 0.5, 0.589, 0.5, 0.662, 0.7406, 0.75, 0.7406, 0.75, 0.75, 0.662, 0.75, 0.589, 0.787, 0.625, 0.787, 0.625, 0.875, 0.589, 0.875, 0.589, 0.787, 0.589, 0.875, 0.589, 0.875, 0.589, 0.787, 0.5763, 0.4801, 0.589, 0.4801, 0.589, 0.5, 0.5763, 0.5, 0.5763, 0.7406, 0.589, 0.7406, 0.589, 0.75, 0.5763, 0.75, 0.4131, 0.7406, 0.4548, 0.7406, 0.4548, 0.75, 0.4131, 0.75, 0.4131, 0.4801, 0.4548, 0.4801, 0.4548, 0.5, 0.4131, 0.5, 0.4131, 0.787, 0.4548, 0.787, 0.4548, 0.875, 0.4131, 0.875, 0.4131, 0.5581, 0.4548, 0.5581, 0.4548, 0.7033, 0.4131, 0.7033, 0.5763, 0.5581, 0.589, 0.5581, 0.589, 0.7033, 0.5763, 0.7033, 0.662, 0.5581, 0.75, 0.5581, 0.75, 0.7033, 0.662, 0.7033, 0.589, 0.5581, 0.625, 0.5581, 0.625, 0.7033, 0.589, 0.7033, 0.3632, 0.5581, 0.3788, 0.5581, 0.3788, 0.7033, 0.3632, 0.7033, 0.3632, 0.5, 0.3788, 0.5, 0.3788, 0.5581, 0.3632, 0.5581, 0.589, 0.5, 0.625, 0.5, 0.625, 0.5581, 0.589, 0.5581, 0.662, 0.5, 0.75, 0.5, 0.75, 0.5581, 0.662, 0.5581, 0.5763, 0.5, 0.589, 0.5, 0.589, 0.5581, 0.5763, 0.5581, 0.4131, 0.5, 0.4548, 0.5, 0.4548, 0.5581, 0.4131, 0.5581, 0.625, 0.5, 0.6449, 0.5, 0.6449, 0.5581, 0.625, 0.5581, 0.338, 0.5, 0.3632, 0.5, 0.3632, 0.5581, 0.338, 0.6176, 0.338, 0.6176, 0.3632, 0.5581, 0.3632, 0.7033, 0.345, 0.7033, 0.625, 0.5581, 0.6449, 0.5581, 0.6449, 0.7033, 0.625, 0.7033, 0.4131, 0.75, 0.4548, 0.75, 0.4548, 0.7699, 0.4131, 0.7699, 0.4131, 0.463, 0.4548, 0.463, 0.4548, 0.4801, 0.4131, 0.4801, 0.5763, 0.463, 0.589, 0.463, 0.589, 0.4801, 0.5763, 0.4801, 0.5763, 0.75, 0.589, 0.75, 0.589, 0.7699, 0.5763, 0.7699, 0.589, 0.75, 0.625, 0.75, 0.625, 0.7699, 0.589, 0.7699, 0.625, 0.7406, 0.6449, 0.7406, 0.6449, 0.75, 0.625, 0.75, 0.589, 0.463, 0.625, 0.463, 0.625, 0.4801, 0.589, 0.4801, 0.345, 0.7406, 0.3632, 0.7406, 0.3551, 0.75, 0.338, 0.75, 0.4548, 0.787, 0.4548, 0.7699, 0.4548, 0.7699, 0.4548, 0.787, 0.5763, 0.7699, 0.589, 0.7699, 0.589, 0.7699, 0.5763, 0.7699, 0.4548, 0.875, 0.4548, 0.787, 0.4548, 0.787, 0.4548, 0.875, 0.25, 0.7406, 0.345, 0.7406, 0.338, 0.75, 0.25, 0.75, 0.589, 0.375, 0.625, 0.375, 0.625, 0.463, 0.589, 0.463, 0.5763, 0.375, 0.589, 0.375, 0.589, 0.463, 0.5763, 0.463, 0.4131, 0.375, 0.4548, 0.375, 0.4548, 0.463, 0.4131, 0.463, 0.25, 0.5581, 0.338, 0.6176, 0.345, 0.7033, 0.25, 0.7033, 0.25, 0.5, 0.338, 0.5, 0.338, 0.6176, 0.25, 0.5581, 0.6449, 0.5, 0.662, 0.5, 0.662, 0.5581, 0.6449, 0.5581, 0.6449, 0.5581, 0.662, 0.5581, 0.662, 0.7033, 0.6449, 0.7033, 0.4131, 0.7699, 0.4548, 0.7699, 0.4548, 0.787, 0.4131, 0.787, 0.589, 0.7699, 0.589, 0.787, 0.589, 0.787, 0.589, 0.7699, 0.589, 0.7699, 0.625, 0.7699, 0.625, 0.787, 0.589, 0.787, 0.6449, 0.7406, 0.662, 0.7406, 0.662, 0.75, 0.6449, 0.75, 0.4664, 0.375, 0.5763, 0.375, 0.5763, 0.463, 0.4664, 0.463, 0.4664, 0.7699, 0.5763, 0.7699, 0.5763, 0.7699, 0.4664, 0.7699, 0.4664, 0.75, 0.5763, 0.75, 0.5763, 0.7699, 0.4664, 0.7699, 0.4664, 0.463, 0.5763, 0.463, 0.5763, 0.4801, 0.4664, 0.4801, 0.4664, 0.5, 0.5763, 0.5, 0.5763, 0.5581, 0.4664, 0.5581, 0.4664, 0.5581, 0.5763, 0.5581, 0.5763, 0.7033, 0.4664, 0.7033, 0.4664, 0.7406, 0.5763, 0.7406, 0.5763, 0.75, 0.4664, 0.75, 0.4664, 0.4801, 0.5763, 0.4801, 0.5763, 0.5, 0.4664, 0.5, 0.4548, 0.4801, 0.4664, 0.4801, 0.4664, 0.5, 0.4548, 0.5, 0.4548, 0.7406, 0.4664, 0.7406, 0.4664, 0.75, 0.4548, 0.75, 0.4548, 0.5581, 0.4664, 0.5581, 0.4664, 0.7033, 0.4548, 0.7033, 0.4548, 0.5, 0.4664, 0.5, 0.4664, 0.5581, 0.4548, 0.5581, 0.4548, 0.463, 0.4664, 0.463, 0.4664, 0.4801, 0.4548, 0.4801, 0.4548, 0.75, 0.4664, 0.75, 0.4664, 0.7699, 0.4548, 0.7699, 0.4548, 0.7699, 0.4664, 0.7699, 0.4664, 0.7699, 0.4548, 0.7699, 0.4548, 0.375, 0.4664, 0.375, 0.4664, 0.463, 0.4548, 0.463, 0.4548, 0.7699, 0.4664, 0.7699, 0.4664, 0.7699, 0.4548, 0.7699, 0.4548, 0.7699, 0.4664, 0.7699, 0.4664, 0.7699, 0.4548, 0.7699, 0.4664, 0.7699, 0.5763, 0.7699, 0.5763, 0.7699, 0.4664, 0.7699, 0.4664, 0.7699, 0.5763, 0.7699, 0.5763, 0.7699, 0.4664, 0.7699, 0.589, 0.7699, 0.589, 0.787, 0.589, 0.787, 0.589, 0.7699, 0.589, 0.7699, 0.589, 0.787, 0.589, 0.787, 0.589, 0.7699, 0.4548, 0.875, 0.4548, 0.787, 0.4548, 0.787, 0.4548, 0.875, 0.4548, 0.875, 0.4548, 0.787, 0.4548, 0.787, 0.4548, 0.875, 0.5763, 0.7699, 0.589, 0.7699, 0.589, 0.7699, 0.5763, 0.7699, 0.5763, 0.7699, 0.589, 0.7699, 0.589, 0.7699, 0.5763, 0.7699, 0.4548, 0.787, 0.4548, 0.7699, 0.4548, 0.7699, 0.4548, 0.787, 0.4548, 0.787, 0.4548, 0.7699, 0.4548, 0.7699, 0.4548, 0.787, 0.589, 0.787, 0.589, 0.875, 0.589, 0.875, 0.589, 0.787, 0.589, 0.787, 0.589, 0.875, 0.589, 0.875, 0.589, 0.787, 0.3788, 0.7699, 0.4131, 0.7699, 0.4131, 0.787, 0.3788, 0.787, 0.3788, 0.375, 0.4131, 0.375, 0.4131, 0.463, 0.3788, 0.463, 0.3788, 0.463, 0.4131, 0.463, 0.4131, 0.4801, 0.375, 0.4882, 0.3788, 0.75, 0.4131, 0.75, 0.4131, 0.7699, 0.3788, 0.7699, 0.3788, 0.5, 0.4131, 0.5, 0.4131, 0.5581, 0.3788, 0.5581, 0.3788, 0.5581, 0.4131, 0.5581, 0.4131, 0.7033, 0.3788, 0.7033, 0.3788, 0.787, 0.4131, 0.787, 0.4131, 0.875, 0.3788, 0.875, 0.375, 0.4882, 0.4131, 0.4801, 0.4131, 0.5, 0.3788, 0.5, 0.3788, 0.7406, 0.4131, 0.7406, 0.4131, 0.75, 0.3788, 0.75, 0.3788, 0.7033, 0.4131, 0.7033, 0.4131, 0.7406, 0.3788, 0.7406, 0.4548, 0.7033, 0.4664, 0.7033, 0.4664, 0.7406, 0.4548, 0.7406, 0.4664, 0.7033, 0.5763, 0.7033, 0.5763, 0.7406, 0.4664, 0.7406, 0.6449, 0.7033, 0.662, 0.7033, 0.662, 0.7406, 0.6449, 0.7406, 0.25, 0.7033, 0.345, 0.7033, 0.345, 0.7406, 0.25, 0.7406, 0.345, 0.7033, 0.3632, 0.7033, 0.3632, 0.7406, 0.345, 0.7406, 0.625, 0.7033, 0.6449, 0.7033, 0.6449, 0.7406, 0.625, 0.7406, 0.4131, 0.7033, 0.4548, 0.7033, 0.4548, 0.7406, 0.4131, 0.7406, 0.5763, 0.7033, 0.589, 0.7033, 0.589, 0.7406, 0.5763, 0.7406, 0.662, 0.7033, 0.75, 0.7033, 0.75, 0.7406, 0.662, 0.7406, 0.589, 0.7033, 0.625, 0.7033, 0.625, 0.7406, 0.589, 0.7406, 0.3632, 0.7033, 0.3788, 0.7033, 0.3788, 0.7406, 0.3632, 0.7406])
me_cube.materials.append(mat_material)
me_cube.use_mirror_vertex_groups = False
me_cube.update()
me_cube_002 = bpy.data.meshes.new('Cube.002')
me_cube_002.from_pydata([(0.3905, -0.6853, 3.663), (0.3905, -0.6853, 4.364), (0.3905, -0.1504, 3.663), (0.3905, -0.1504, 4.364), (0.0, -0.1504, 3.663), (0.0, -0.1504, 4.364), (0.0, -0.6853, 3.663), (0.0, -0.6853, 4.364), (0.3905, -0.6853, 3.007), (0.3905, -0.1504, 3.007), (0.0, -0.1504, 3.007), (0.0, -0.6853, 3.007), (0.3905, -0.6853, 2.296), (0.3905, -0.1504, 2.296), (0.0, -0.1504, 2.296), (0.0, -0.6853, 2.296), (0.3905, -0.6853, 1.421), (0.3905, -0.1504, 1.421), (0.0, -0.1504, 1.421), (0.0, -0.6853, 1.421), (0.8279, -0.6853, 3.663), (0.8279, -0.1504, 3.663), (0.8279, -0.6853, 3.007), (0.8279, -0.1504, 3.007), (0.8279, -0.6853, 2.296), (0.8279, -0.1504, 2.296), (0.8279, -0.6853, 1.421), (0.8279, -0.1504, 1.421), (1.102, -0.6853, 3.663), (1.102, -0.1504, 3.663), (1.102, -0.6853, 3.007), (1.102, -0.1504, 3.007), (1.973, -0.6075, 3.568), (1.973, -0.2281, 3.568), (1.973, -0.6075, 3.102), (1.973, -0.2281, 3.102), (2.824, -0.5273, 3.469), (2.824, -0.3083, 3.469), (2.824, -0.5273, 3.201), (2.824, -0.3083, 3.201), (3.382, -0.5273, 3.469), (3.382, -0.3083, 3.469), (3.382, -0.5273, 3.201), (3.382, -0.3083, 3.201), (0.3905, -0.6853, 0.3875), (0.3905, -0.1504, 0.3875), (0.8279, -0.6853, 0.3875), (0.8279, -0.1504, 0.3875), (0.3905, -0.6853, -0.5042), (0.3905, -0.1504, -0.5042), (0.8279, -0.6853, -0.5042), (0.8279, -0.1504, -0.5042), (0.3905, -0.6853, -0.9906), (0.3905, -0.1504, -0.9906), (0.8279, -0.6853, -0.9906), (0.8279, -0.1504, -0.9906)], [], [(4, 5, 3, 2), (2, 3, 1, 0), (4, 2, 9, 10), (0, 1, 7, 6), (3, 5, 7, 1), (17, 13, 25, 27), (12, 16, 26, 24), (0, 6, 11, 8), (14, 13, 17, 18), (8, 11, 15, 12), (10, 9, 13, 14), (18, 17, 16, 19), (8, 12, 24, 22), (12, 15, 19, 16), (23, 22, 24, 25), (22, 23, 31, 30), (25, 24, 26, 27), (17, 27, 47, 45), (13, 9, 23, 25), (2, 0, 20, 21), (0, 8, 22, 20), (9, 2, 21, 23), (28, 30, 34, 32), (23, 21, 29, 31), (21, 20, 28, 29), (20, 22, 30, 28), (35, 33, 37, 39), (30, 31, 35, 34), (31, 29, 33, 35), (29, 28, 32, 33), (39, 37, 41, 43), (33, 32, 36, 37), (32, 34, 38, 36), (34, 35, 39, 38), (41, 40, 42, 43), (37, 36, 40, 41), (36, 38, 42, 40), (38, 39, 43, 42), (46, 44, 48, 50), (26, 16, 44, 46), (16, 17, 45, 44), (27, 26, 46, 47), (48, 49, 53, 52), (44, 45, 49, 48), (45, 47, 51, 49), (47, 46, 50, 51), (52, 53, 55, 54), (49, 51, 55, 53), (51, 50, 54, 55), (50, 48, 52, 54)])
_uv = me_cube_002.uv_layers.new(name='UVMap')
_uv.uv.foreach_set('vector', [0.375, 0.375, 0.625, 0.375, 0.625, 0.5, 0.375, 0.5, 0.375, 0.5, 0.625, 0.5, 0.625, 0.75, 0.375, 0.75, 0.375, 0.375, 0.375, 0.5, 0.375, 0.5, 0.375, 0.375, 0.375, 0.75, 0.625, 0.75, 0.625, 0.875, 0.375, 0.875, 0.625, 0.5, 0.75, 0.5, 0.75, 0.75, 0.625, 0.75, 0.375, 0.5, 0.375, 0.5, 0.375, 0.5, 0.375, 0.5, 0.375, 0.75, 0.375, 0.75, 0.375, 0.75, 0.375, 0.75, 0.375, 0.75, 0.375, 0.875, 0.375, 0.875, 0.375, 0.75, 0.375, 0.375, 0.375, 0.5, 0.375, 0.5, 0.375, 0.375, 0.375, 0.75, 0.375, 0.875, 0.375, 0.875, 0.375, 0.75, 0.375, 0.375, 0.375, 0.5, 0.375, 0.5, 0.375, 0.375, 0.25, 0.5, 0.375, 0.5, 0.375, 0.75, 0.25, 0.75, 0.375, 0.75, 0.375, 0.75, 0.375, 0.75, 0.375, 0.75, 0.375, 0.75, 0.375, 0.875, 0.375, 0.875, 0.375, 0.75, 0.375, 0.5, 0.375, 0.75, 0.375, 0.75, 0.375, 0.5, 0.375, 0.75, 0.375, 0.5, 0.375, 0.5, 0.375, 0.75, 0.375, 0.5, 0.375, 0.75, 0.375, 0.75, 0.375, 0.5, 0.375, 0.5, 0.375, 0.5, 0.375, 0.5, 0.375, 0.5, 0.375, 0.5, 0.375, 0.5, 0.375, 0.5, 0.375, 0.5, 0.375, 0.5, 0.375, 0.75, 0.375, 0.75, 0.375, 0.5, 0.375, 0.75, 0.375, 0.75, 0.375, 0.75, 0.375, 0.75, 0.375, 0.5, 0.375, 0.5, 0.375, 0.5, 0.375, 0.5, 0.375, 0.75, 0.375, 0.75, 0.375, 0.75, 0.375, 0.75, 0.375, 0.5, 0.375, 0.5, 0.375, 0.5, 0.375, 0.5, 0.375, 0.5, 0.375, 0.75, 0.375, 0.75, 0.375, 0.5, 0.375, 0.75, 0.375, 0.75, 0.375, 0.75, 0.375, 0.75, 0.375, 0.5, 0.375, 0.5, 0.375, 0.5, 0.375, 0.5, 0.375, 0.75, 0.375, 0.5, 0.375, 0.5, 0.375, 0.75, 0.375, 0.5, 0.375, 0.5, 0.375, 0.5, 0.375, 0.5, 0.375, 0.5, 0.375, 0.75, 0.375, 0.75, 0.375, 0.5, 0.375, 0.5, 0.375, 0.5, 0.375, 0.5, 0.375, 0.5, 0.375, 0.5, 0.375, 0.75, 0.375, 0.75, 0.375, 0.5, 0.375, 0.75, 0.375, 0.75, 0.375, 0.75, 0.375, 0.75, 0.375, 0.75, 0.375, 0.5, 0.375, 0.5, 0.375, 0.75, 0.375, 0.5, 0.375, 0.75, 0.375, 0.75, 0.375, 0.5, 0.375, 0.5, 0.375, 0.75, 0.375, 0.75, 0.375, 0.5, 0.375, 0.75, 0.375, 0.75, 0.375, 0.75, 0.375, 0.75, 0.375, 0.75, 0.375, 0.5, 0.375, 0.5, 0.375, 0.75, 0.375, 0.75, 0.375, 0.75, 0.375, 0.75, 0.375, 0.75, 0.375, 0.75, 0.375, 0.75, 0.375, 0.75, 0.375, 0.75, 0.375, 0.75, 0.375, 0.5, 0.375, 0.5, 0.375, 0.75, 0.375, 0.5, 0.375, 0.75, 0.375, 0.75, 0.375, 0.5, 0.375, 0.75, 0.375, 0.5, 0.375, 0.5, 0.375, 0.75, 0.375, 0.75, 0.375, 0.5, 0.375, 0.5, 0.375, 0.75, 0.375, 0.5, 0.375, 0.5, 0.375, 0.5, 0.375, 0.5, 0.375, 0.5, 0.375, 0.75, 0.375, 0.75, 0.375, 0.5, 0.375, 0.75, 0.375, 0.5, 0.375, 0.5, 0.375, 0.75, 0.375, 0.5, 0.375, 0.5, 0.375, 0.5, 0.375, 0.5, 0.375, 0.5, 0.375, 0.75, 0.375, 0.75, 0.375, 0.5, 0.375, 0.75, 0.375, 0.75, 0.375, 0.75, 0.375, 0.75])
me_cube_002.update()

# ---- objects
ob_light = bpy.data.objects.new('Light', light_light)
ob_camera = bpy.data.objects.new('Camera', cam_camera)
ob_button_big = bpy.data.objects.new('Button_big', me_cylinder)
ob_button_small_1 = bpy.data.objects.new('Button_small_1', me_cylinder_001)
ob_button_small_2 = bpy.data.objects.new('Button_small_2', me_cylinder_002)
ob_screen = bpy.data.objects.new('Screen', me_cube_001)
ob_tv = bpy.data.objects.new('TV', me_cube)
ob_cube = bpy.data.objects.new('Cube', me_cube_002)

# ---- transforms, parenting, visibility, modifiers, constraints
ob_light.location = (4.076, 1.422, 6.897)
ob_light.rotation_euler = (0.6503, 0.05522, 1.866)
ob_light.lock_rotations_4d = False
ob_light.empty_display_type = 'ARROWS'
ob_light.color = (0.0, 0.0, 0.0, 0.0)
ob_light.lineart.crease_threshold = 0.0
ob_camera.location = (7.359, -6.926, 4.958)
ob_camera.rotation_euler = (1.109, 0.0, 0.8149)
ob_camera.lock_rotations_4d = False
ob_camera.empty_display_type = 'ARROWS'
ob_camera.color = (0.0, 0.0, 0.0, 0.0)
ob_camera.display_type = 'WIRE'
ob_camera.lineart.crease_threshold = 0.0
ob_button_big.location = (0.5772, -0.5938, 5.203)
ob_button_big.rotation_euler = (1.571, -0.0, 0.0)
ob_button_big.scale = (0.0775, 0.0775, 0.02168)
_m = ob_button_big.modifiers.new('Subdivision', 'SUBSURF')
_m.levels = 3
_m = ob_button_big.modifiers.new('Mirror', 'MIRROR')
_m.use_axis = (False, False, True)
_m.use_clip = True
ob_button_small_1.location = (-0.5574, -0.5938, 5.203)
ob_button_small_1.rotation_euler = (1.571, -0.0, 0.0)
ob_button_small_1.scale = (0.0366, 0.0366, 0.02168)
_m = ob_button_small_1.modifiers.new('Subdivision', 'SUBSURF')
_m.levels = 3
_m = ob_button_small_1.modifiers.new('Mirror', 'MIRROR')
_m.use_axis = (False, False, True)
_m.use_clip = True
ob_button_small_2.location = (-0.6535, -0.5938, 5.203)
ob_button_small_2.rotation_euler = (1.571, -0.0, 0.0)
ob_button_small_2.scale = (0.0366, 0.0366, 0.02168)
_m = ob_button_small_2.modifiers.new('Subdivision', 'SUBSURF')
_m.levels = 3
_m = ob_button_small_2.modifiers.new('Mirror', 'MIRROR')
_m.use_axis = (False, False, True)
_m.use_clip = True
ob_screen.location = (0.0, 0.3573, 5.693)
ob_screen.lock_rotations_4d = False
ob_screen.empty_display_type = 'ARROWS'
ob_screen.lineart.crease_threshold = 0.0
_m = ob_screen.modifiers.new('Mirror', 'MIRROR')
_m.use_clip = True
_m = ob_screen.modifiers.new('Subdivision', 'SUBSURF')
_m.levels = 3
ob_tv.location = (0.0, 0.4161, 5.693)
ob_tv.lock_rotations_4d = False
ob_tv.empty_display_type = 'ARROWS'
ob_tv.lineart.crease_threshold = 0.0
_m = ob_tv.modifiers.new('Mirror', 'MIRROR')
_m.use_clip = True
_m = ob_tv.modifiers.new('Subdivision', 'SUBSURF')
_m.levels = 3
ob_cube.location = (0.0, 0.4161, 0.9931)
_m = ob_cube.modifiers.new('Mirror', 'MIRROR')
_m.use_clip = True

# ---- collection membership
col_collection.objects.link(ob_light)
col_collection.objects.link(ob_camera)
col_head.objects.link(ob_button_big)
col_head.objects.link(ob_button_small_1)
col_head.objects.link(ob_button_small_2)
col_head.objects.link(ob_screen)
col_head.objects.link(ob_tv)
col_head.objects.link(ob_cube)

# ---- scene / render settings (as saved in the file)
scene.camera = ob_camera
scene.frame_start = 1; scene.frame_end = 250; scene.frame_set(1)
scene.render.engine = 'BLENDER_EEVEE_NEXT'
scene.cycles.sampling_pattern = 'TABULATED_SOBOL'
scene.cycles.use_light_tree = False
scene.view_settings.view_transform = 'Filmic'
bpy.context.view_layer.update()
